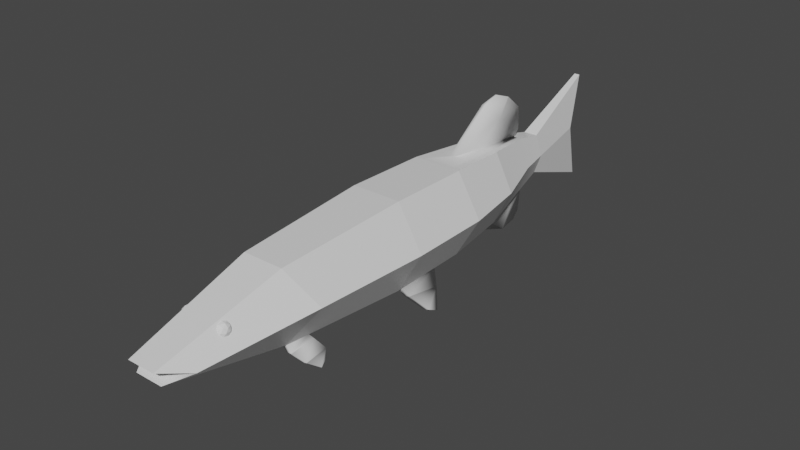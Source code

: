 # Source: pikeFishModel.blend  (saved by Blender 2.93.21; exported with 4.5.12 LTS)
import bpy
from mathutils import Matrix  # noqa: F401  (used for matrix-valued properties, if any)

bpy.ops.wm.read_factory_settings(use_empty=True)
scene = bpy.context.scene
scene.name = 'Scene'

# ---- collections
col_collection = bpy.data.collections.new('Collection'); scene.collection.children.link(col_collection)

# ---- materials (node trees are filled in below, after node groups)
mat_material = bpy.data.materials.new('Material')
mat_material.alpha_threshold = 0.0
mat_material.use_transparent_shadow = False
mat_material.line_color = (0.0, 0.0, 0.0, 1.0)
mat_material_001 = bpy.data.materials.new('Material.001')
mat_material_001.use_transparent_shadow = False
mat_material_002 = bpy.data.materials.new('Material.002')
mat_material_002.use_transparent_shadow = False
mat_material_003 = bpy.data.materials.new('Material.003')
mat_material_003.use_transparent_shadow = False
mat_material_004 = bpy.data.materials.new('Material.004')
mat_material_004.use_transparent_shadow = False
mat_material_005 = bpy.data.materials.new('Material.005')
mat_material_005.use_transparent_shadow = False
mat_material_006 = bpy.data.materials.new('Material.006')
mat_material_006.use_transparent_shadow = False

# ---- material node trees
mat_material.use_nodes = True; mat_material.node_tree.nodes.clear()
_N = mat_material.node_tree.nodes; _L = mat_material.node_tree.links
n0 = _N.new('ShaderNodeOutputMaterial'); n0.name = 'Material Output'; n0.location = (300, 300)
n1 = _N.new('ShaderNodeBsdfPrincipled'); n1.name = 'Principled BSDF'; n1.location = (10, 300)
n1.distribution = 'GGX'
n1.subsurface_method = 'BURLEY'
n1.inputs[2].default_value = 0.4
n1.inputs[3].default_value = 1.45
n1.inputs[27].default_value = (0.0, 0.0, 0.0, 1.0)
n1.inputs[28].default_value = 1.0
_L.new(n1.outputs[0], n0.inputs[0])
n0.is_active_output = True
mat_material_001.use_nodes = True; mat_material_001.node_tree.nodes.clear()
_N = mat_material_001.node_tree.nodes; _L = mat_material_001.node_tree.links
n0 = _N.new('ShaderNodeBsdfPrincipled'); n0.name = 'Principled BSDF'; n0.location = (10, 300)
n0.distribution = 'GGX'
n0.subsurface_method = 'BURLEY'
n0.inputs[3].default_value = 1.45
n0.inputs[27].default_value = (0.0, 0.0, 0.0, 1.0)
n0.inputs[28].default_value = 1.0
n1 = _N.new('ShaderNodeOutputMaterial'); n1.name = 'Material Output'; n1.location = (300, 300)
_L.new(n0.outputs[0], n1.inputs[0])
n1.is_active_output = True
mat_material_002.use_nodes = True; mat_material_002.node_tree.nodes.clear()
_N = mat_material_002.node_tree.nodes; _L = mat_material_002.node_tree.links
n0 = _N.new('ShaderNodeBsdfPrincipled'); n0.name = 'Principled BSDF'; n0.location = (10, 300)
n0.distribution = 'GGX'
n0.subsurface_method = 'BURLEY'
n0.inputs[3].default_value = 1.45
n0.inputs[27].default_value = (0.0, 0.0, 0.0, 1.0)
n0.inputs[28].default_value = 1.0
n1 = _N.new('ShaderNodeOutputMaterial'); n1.name = 'Material Output'; n1.location = (300, 300)
_L.new(n0.outputs[0], n1.inputs[0])
n1.is_active_output = True
mat_material_003.use_nodes = True; mat_material_003.node_tree.nodes.clear()
_N = mat_material_003.node_tree.nodes; _L = mat_material_003.node_tree.links
n0 = _N.new('ShaderNodeBsdfPrincipled'); n0.name = 'Principled BSDF'; n0.location = (10, 300)
n0.distribution = 'GGX'
n0.subsurface_method = 'BURLEY'
n0.inputs[3].default_value = 1.45
n0.inputs[27].default_value = (0.0, 0.0, 0.0, 1.0)
n0.inputs[28].default_value = 1.0
n1 = _N.new('ShaderNodeOutputMaterial'); n1.name = 'Material Output'; n1.location = (300, 300)
_L.new(n0.outputs[0], n1.inputs[0])
n1.is_active_output = True
mat_material_004.use_nodes = True; mat_material_004.node_tree.nodes.clear()
_N = mat_material_004.node_tree.nodes; _L = mat_material_004.node_tree.links
n0 = _N.new('ShaderNodeBsdfPrincipled'); n0.name = 'Principled BSDF'; n0.location = (10, 300)
n0.distribution = 'GGX'
n0.subsurface_method = 'BURLEY'
n0.inputs[3].default_value = 1.45
n0.inputs[27].default_value = (0.0, 0.0, 0.0, 1.0)
n0.inputs[28].default_value = 1.0
n1 = _N.new('ShaderNodeOutputMaterial'); n1.name = 'Material Output'; n1.location = (300, 300)
_L.new(n0.outputs[0], n1.inputs[0])
n1.is_active_output = True
mat_material_005.use_nodes = True; mat_material_005.node_tree.nodes.clear()
_N = mat_material_005.node_tree.nodes; _L = mat_material_005.node_tree.links
n0 = _N.new('ShaderNodeBsdfPrincipled'); n0.name = 'Principled BSDF'; n0.location = (10, 300)
n0.distribution = 'GGX'
n0.subsurface_method = 'BURLEY'
n0.inputs[3].default_value = 1.45
n0.inputs[27].default_value = (0.0, 0.0, 0.0, 1.0)
n0.inputs[28].default_value = 1.0
n1 = _N.new('ShaderNodeOutputMaterial'); n1.name = 'Material Output'; n1.location = (300, 300)
_L.new(n0.outputs[0], n1.inputs[0])
n1.is_active_output = True
mat_material_006.use_nodes = True; mat_material_006.node_tree.nodes.clear()
_N = mat_material_006.node_tree.nodes; _L = mat_material_006.node_tree.links
n0 = _N.new('ShaderNodeBsdfPrincipled'); n0.name = 'Principled BSDF'; n0.location = (10, 300)
n0.distribution = 'GGX'
n0.subsurface_method = 'BURLEY'
n0.inputs[3].default_value = 1.45
n0.inputs[27].default_value = (0.0, 0.0, 0.0, 1.0)
n0.inputs[28].default_value = 1.0
n1 = _N.new('ShaderNodeOutputMaterial'); n1.name = 'Material Output'; n1.location = (300, 300)
_L.new(n0.outputs[0], n1.inputs[0])
n1.is_active_output = True

# ---- world
world_world = bpy.data.worlds.new('World'); scene.world = world_world
world_world.use_nodes = True; world_world.node_tree.nodes.clear()
_N = world_world.node_tree.nodes; _L = world_world.node_tree.links
n0 = _N.new('ShaderNodeOutputWorld'); n0.name = 'World Output'; n0.location = (300, 300)
n1 = _N.new('ShaderNodeBackground'); n1.name = 'Background'; n1.location = (10, 300)
n1.inputs[0].default_value = (0.05088, 0.05088, 0.05088, 1.0)
_L.new(n1.outputs[0], n0.inputs[0])
n0.is_active_output = True
world_world.color = (0.05088, 0.05088, 0.05088)
world_world.use_sun_shadow = False
world_world.sun_shadow_jitter_overblur = 0.0

# ---- meshes
me_cylinder = bpy.data.meshes.new('Cylinder')
me_cylinder.from_pydata([(0.2453, 0.389, 0.433), (-0.3938, 1.066, -1.06e-07), (0.4953, 0.389, 9.394e-09), (-0.1993, 1.066, -0.3815), (0.2453, 0.04788, -0.433), (0.1898, 1.066, -0.3815), (-0.2547, 0.389, 0.433), (0.3844, 1.066, -9.25e-10), (-0.2547, 0.04788, -0.433), (0.1898, 1.066, 0.3815), (-0.5048, 0.389, -1.098e-07), (-0.1993, 1.066, 0.3815), (-0.5186, -0.4773, 0.001867), (-0.2894, -2.831, -0.07305), (-0.4673, -1.675, 0.01367), (-0.2616, -0.4413, -0.4431), (-0.1471, -3.057, -0.1344), (-0.2147, -1.848, -0.3554), (0.2522, -0.4413, -0.4431), (0.1376, -3.057, -0.1344), (0.2053, -1.848, -0.3554), (0.5091, -0.4773, 0.001867), (0.2799, -2.831, -0.07305), (0.4578, -1.675, 0.01367), (0.2522, -0.4773, 0.4469), (0.1376, -3.114, 0.01019), (0.2053, -1.855, 0.3638), (-0.2616, -0.4773, 0.4469), (-0.1471, -3.114, 0.01019), (-0.2147, -1.855, 0.3638), (-0.0336, 2.81, -0.4847), (-0.07683, 1.952, -0.1753), (-0.1489, 1.952, 0.0319), (-0.06247, 2.645, 0.1015), (0.02414, 2.81, -0.4847), (0.06737, 1.952, -0.1753), (0.05301, 2.645, 0.1015), (0.1395, 1.952, 0.0319), (0.02414, 2.8, 0.6561), (0.06737, 1.952, 0.2391), (-0.0336, 2.8, 0.6561), (-0.07683, 1.952, 0.2391), (0.1984, 1.627, 0.02022), (0.09685, 1.627, 0.3122), (-0.1063, 1.627, -0.2717), (0.09685, 1.627, -0.2717), (-0.1063, 1.627, 0.3122), (-0.2079, 1.627, 0.02022), (0.02384, 1.066, 0.3815), (-0.0333, 1.066, 0.3815), (-0.03029, 0.6159, 0.433), (0.02083, 0.6159, 0.433), (-0.02274, 1.066, -0.3815), (0.01328, 1.066, -0.3815), (0.1808, 0.04788, -0.433), (-0.1902, 0.04788, -0.433), (-0.1953, -0.4413, -0.4431), (0.1859, -0.4413, -0.4431), (0.1511, -1.848, -0.3554), (-0.1605, -1.848, -0.3554), (0.1009, -3.057, -0.1344), (-0.1103, -3.057, -0.1344), (0.1859, -0.4773, 0.4469), (-0.1953, -0.4773, 0.4469), (-0.1605, -1.855, 0.3638), (0.1511, -1.855, 0.3638), (-0.1103, -3.114, 0.01019), (0.1009, -3.114, 0.01019), (0.2065, -2.831, -0.07305), (-0.2159, -2.831, -0.07305), (-0.05822, 1.952, -0.1753), (0.04876, 1.952, -0.1753), (0.04876, 1.952, 0.2391), (-0.05822, 1.952, 0.2391), (-0.02615, 2.8, 0.6561), (0.01669, 2.8, 0.6561), (0.01669, 2.81, -0.4847), (-0.02615, 2.81, -0.4847), (0.011, 1.627, 0.3122), (-0.02046, 1.627, 0.3122), (-0.01547, 1.741, -0.2454), (0.006015, 1.741, -0.2454), (-0.04756, 2.645, 0.1015), (0.03811, 2.645, 0.1015), (-0.2234, -1.594, -0.3717), (-0.4768, -1.453, 0.01148), (0.214, -1.594, -0.3717), (0.4673, -1.453, 0.01148), (0.214, -1.599, 0.3792), (-0.2234, -1.599, 0.3792), (0.1575, -1.599, 0.3792), (-0.167, -1.599, 0.3792), (-0.167, -1.594, -0.3717), (0.1575, -1.594, -0.3717), (-0.24, -1.567, -0.4125), (-0.2313, -1.824, -0.4451), (0.2384, -1.564, -0.4109), (0.2297, -1.821, -0.4435), (-0.1771, -1.824, -0.4451), (0.1755, -1.821, -0.4435), (-0.1835, -1.567, -0.4125), (0.1819, -1.564, -0.4109), (-0.3005, -1.479, -0.536), (-0.3022, -1.716, -0.5674), (0.2902, -1.472, -0.5324), (0.2922, -1.71, -0.5638), (-0.251, -1.716, -0.5852), (0.2412, -1.71, -0.5822), (-0.2472, -1.479, -0.5545), (0.2371, -1.472, -0.5515), (-0.3261, -1.51, -0.6096), (-0.3368, -1.578, -0.6671), (0.3166, -1.504, -0.6058), (0.3279, -1.572, -0.6632), (-0.2856, -1.578, -0.6849), (0.2769, -1.572, -0.6815), (-0.2727, -1.51, -0.6281), (0.2634, -1.504, -0.6249), (-0.2547, 0.389, -0.433), (-0.2616, -0.4773, -0.4431), (-0.02263, 0.9313, -0.4055), (0.1859, -0.4773, -0.4431), (0.2522, -0.4773, -0.4431), (0.2453, 0.389, -0.433), (0.01478, 0.9313, -0.4055), (-0.1953, -0.4773, -0.4431), (-0.2981, 0.02529, -0.615), (-0.2898, -0.3576, -0.5543), (-0.2355, 0.02529, -0.6309), (0.2131, -0.3511, -0.5723), (0.2766, -0.3511, -0.5533), (0.2875, 0.03171, -0.6136), (0.2256, 0.03171, -0.6321), (-0.2255, -0.3576, -0.5707), (-0.3512, -0.03788, -0.8237), (-0.3444, -0.153, -0.7689), (-0.2886, -0.03788, -0.8396), (0.2766, -0.1466, -0.7845), (0.3401, -0.1466, -0.7655), (0.3492, -0.03145, -0.8199), (0.2874, -0.03145, -0.8384), (-0.2801, -0.153, -0.7853), (-0.1902, 0.389, 0.433), (0.1808, 0.389, 0.433), (0.07063, 1.627, 0.3122), (-0.08009, 1.627, 0.3122), (-0.1491, 1.066, 0.3815), (0.1396, 1.066, 0.3815), (0.02384, 1.356, 0.6191), (-0.0333, 1.356, 0.6191), (-0.03029, 1.109, 0.7999), (0.02083, 1.109, 0.7999), (0.011, 1.696, 0.3836), (-0.02046, 1.696, 0.3836), (0.001987, 1.505, 0.7735), (-0.01145, 1.505, 0.7735), (-0.01074, 1.297, 0.8529), (0.001279, 1.297, 0.8529), (-0.001031, 1.696, 0.6153), (-0.008427, 1.696, 0.6153), (0.1808, 0.389, -0.433), (-0.1902, 0.389, -0.433), (-0.08009, 1.627, -0.2717), (0.07063, 1.627, -0.2717), (0.1396, 1.066, -0.3815), (-0.1491, 1.066, -0.3815), (-0.02274, 1.496, -0.6779), (0.01328, 1.496, -0.6779), (0.01478, 1.113, -0.5383), (-0.02263, 1.113, -0.5383), (-0.01547, 1.793, -0.365), (0.006015, 1.793, -0.365), (-0.009472, 1.704, -0.6511), (1.423e-05, 1.704, -0.6511), (-0.007558, 1.783, -0.5687), (-0.0019, 1.783, -0.5687)], [], [(6, 11, 1, 10), (123, 5, 7, 2), (2, 7, 9, 0), (142, 146, 11, 6), (43, 42, 37, 39), (12, 10, 118, 119), (160, 164, 5, 123), (10, 1, 3, 118), (85, 84, 17, 14), (14, 17, 16, 13), (58, 93, 101, 99), (58, 20, 19, 60), (86, 87, 23, 20), (20, 23, 22, 19), (87, 88, 26, 23), (23, 26, 25, 22), (60, 19, 22, 68), (91, 89, 29, 64), (64, 29, 28, 66), (66, 28, 13, 69), (89, 85, 14, 29), (29, 14, 13, 28), (15, 8, 126, 127), (63, 142, 6, 27), (21, 2, 0, 24), (122, 123, 2, 21), (27, 6, 10, 12), (162, 44, 31, 70), (42, 45, 35, 37), (144, 43, 39, 72), (47, 46, 41, 32), (83, 75, 38, 36), (31, 32, 33, 30), (70, 31, 30, 77), (37, 35, 34, 36), (39, 37, 36, 38), (72, 39, 38, 75), (32, 41, 40, 33), (44, 47, 32, 31), (3, 1, 47, 44), (1, 11, 46, 47), (147, 9, 43, 144), (7, 5, 45, 42), (165, 3, 44, 162), (9, 7, 42, 43), (76, 83, 36, 34), (30, 33, 82, 77), (77, 82, 83, 76), (5, 164, 163, 45), (52, 80, 170, 166), (11, 146, 145, 46), (48, 78, 152, 148), (41, 73, 74, 40), (73, 72, 75, 74), (35, 71, 76, 34), (71, 70, 77, 76), (33, 40, 74, 82), (82, 74, 75, 83), (46, 145, 73, 41), (145, 144, 72, 73), (45, 163, 71, 35), (163, 162, 70, 71), (24, 0, 143, 62), (62, 143, 142, 63), (18, 57, 129, 130), (125, 161, 160, 121), (25, 67, 68, 22), (67, 66, 69, 68), (26, 65, 67, 25), (65, 64, 66, 67), (88, 90, 65, 26), (90, 91, 64, 65), (16, 61, 69, 13), (61, 60, 68, 69), (17, 59, 61, 16), (59, 58, 60, 61), (86, 20, 97, 96), (92, 93, 58, 59), (118, 3, 165, 161), (53, 124, 168, 167), (0, 9, 147, 143), (49, 50, 150, 149), (125, 121, 93, 92), (119, 125, 92, 84), (62, 63, 91, 90), (24, 62, 90, 88), (27, 12, 85, 89), (63, 27, 89, 91), (21, 24, 88, 87), (122, 21, 87, 86), (121, 122, 86, 93), (12, 119, 84, 85), (100, 98, 106, 108), (94, 100, 108, 102), (20, 58, 99, 97), (84, 92, 100, 94), (59, 17, 95, 98), (93, 86, 96, 101), (92, 59, 98, 100), (17, 84, 94, 95), (104, 105, 113, 112), (105, 107, 115, 113), (98, 95, 103, 106), (95, 94, 102, 103), (101, 96, 104, 109), (99, 101, 109, 107), (97, 99, 107, 105), (96, 97, 105, 104), (117, 112, 113, 115), (110, 116, 114, 111), (102, 108, 116, 110), (108, 106, 114, 116), (106, 103, 111, 114), (103, 102, 110, 111), (109, 104, 112, 117), (107, 109, 117, 115), (100, 94, 95, 98), (8, 15, 119, 118), (55, 8, 118, 161), (57, 18, 122, 121), (18, 4, 123, 122), (4, 54, 160, 123), (15, 56, 125, 119), (56, 55, 161, 125), (54, 57, 121, 160), (132, 131, 139, 140), (128, 133, 141, 136), (57, 54, 132, 129), (56, 15, 127, 133), (4, 18, 130, 131), (8, 55, 128, 126), (55, 56, 133, 128), (54, 4, 131, 132), (137, 140, 139, 138), (135, 134, 136, 141), (130, 129, 137, 138), (127, 126, 134, 135), (129, 132, 140, 137), (133, 127, 135, 141), (131, 130, 138, 139), (126, 128, 136, 134), (51, 50, 142, 143), (79, 78, 144, 145), (49, 79, 145, 146), (78, 48, 147, 144), (48, 51, 143, 147), (50, 49, 146, 142), (152, 153, 159, 158), (148, 152, 158, 154), (78, 79, 153, 152), (51, 48, 148, 151), (79, 49, 149, 153), (50, 51, 151, 150), (155, 154, 158, 159), (157, 154, 155, 156), (151, 148, 154, 157), (153, 149, 155, 159), (150, 151, 157, 156), (149, 150, 156, 155), (120, 124, 160, 161), (81, 80, 162, 163), (53, 81, 163, 164), (80, 52, 165, 162), (52, 120, 161, 165), (124, 53, 164, 160), (166, 170, 174, 172), (169, 166, 167, 168), (80, 81, 171, 170), (120, 52, 166, 169), (81, 53, 167, 171), (124, 120, 169, 168), (173, 172, 174, 175), (170, 171, 175, 174), (167, 166, 172, 173), (171, 167, 173, 175)])
me_cylinder.polygons.foreach_set('use_smooth', [1, 1, 1, 1, 1, 1, 1, 1, 1, 1, 1, 1, 1, 1, 1, 1, 1, 1, 1, 1, 1, 1, 1, 1, 1, 1, 1, 1, 1, 1, 1, 1, 1, 1, 1, 1, 1, 1, 1, 1, 1, 1, 1, 1, 1, 1, 1, 1, 1, 1, 1, 1, 1, 1, 1, 1, 1, 1, 1, 1, 1, 1, 1, 1, 1, 1, 1, 1, 1, 1, 1, 1, 1, 1, 1, 1, 1, 1, 1, 1, 1, 1, 1, 1, 1, 1, 1, 1, 1, 1, 1, 1, 1, 1, 1, 1, 1, 1, 1, 1, 1, 1, 1, 1, 1, 1, 1, 1, 1, 1, 1, 1, 1, 1, 1, 1, 0, 1, 1, 1, 1, 1, 1, 1, 1, 1, 1, 1, 1, 1, 1, 1, 1, 1, 1, 1, 1, 1, 1, 1, 1, 1, 1, 1, 1, 1, 1, 1, 1, 1, 1, 1, 1, 1, 1, 1, 1, 1, 1, 1, 1, 1, 1, 1, 1, 1, 1, 1, 1, 1, 1, 1, 1, 1, 1])
me_cylinder.polygons.foreach_set('material_index', [0, 0, 0, 0, 0, 0, 0, 0, 0, 6, 4, 6, 0, 6, 0, 6, 6, 0, 6, 6, 0, 6, 3, 0, 0, 0, 0, 0, 0, 0, 0, 1, 1, 1, 1, 1, 1, 1, 0, 0, 0, 0, 0, 0, 0, 1, 1, 1, 0, 3, 0, 5, 1, 1, 1, 1, 1, 1, 0, 0, 0, 0, 0, 0, 3, 0, 6, 6, 6, 6, 0, 0, 6, 6, 6, 6, 4, 0, 0, 3, 0, 5, 0, 0, 0, 0, 0, 0, 0, 0, 0, 0, 4, 4, 4, 0, 4, 0, 4, 4, 4, 4, 4, 4, 4, 4, 4, 4, 4, 4, 4, 4, 4, 4, 4, 4, 4, 0, 0, 0, 0, 0, 0, 0, 0, 3, 3, 3, 3, 3, 3, 3, 3, 3, 3, 3, 3, 3, 3, 3, 3, 0, 0, 0, 0, 0, 0, 5, 5, 0, 5, 5, 5, 5, 5, 5, 5, 5, 5, 0, 0, 0, 0, 0, 0, 3, 3, 0, 3, 3, 3, 3, 3, 3, 3])
_k = set([(0, 2), (0, 9), (0, 24), (0, 143), (1, 3), (1, 10), (1, 11), (1, 47), (2, 7), (2, 21), (2, 123), (3, 44), (3, 118), (3, 165), (4, 18), (4, 54), (5, 7), (5, 45), (5, 123), (5, 164), (6, 10), (6, 11), (6, 27), (6, 142), (7, 9), (7, 42), (8, 15), (8, 55), (9, 43), (9, 147), (10, 12), (10, 118), (11, 46), (11, 146), (12, 27), (12, 85), (12, 119), (13, 14), (13, 16), (13, 28), (14, 17), (14, 29), (14, 85), (15, 56), (16, 17), (16, 61), (17, 59), (17, 84), (18, 57), (19, 20), (19, 22), (19, 60), (20, 23), (20, 58), (20, 86), (21, 24), (21, 87), (21, 122), (22, 23), (22, 25), (23, 26), (23, 87), (24, 62), (24, 88), (25, 26), (25, 67), (26, 65), (26, 88), (27, 63), (27, 89), (28, 29), (28, 66), (29, 64), (29, 89), (30, 31), (30, 33), (30, 77), (31, 32), (31, 44), (31, 70), (32, 33), (32, 41), (32, 47), (33, 40), (34, 35), (34, 36), (34, 76), (35, 37), (35, 45), (35, 71), (36, 37), (36, 38), (37, 39), (37, 42), (38, 39), (38, 75), (39, 43), (39, 72), (40, 41), (40, 74), (41, 46), (41, 73), (48, 148), (49, 149), (50, 51), (52, 166), (53, 167), (58, 59), (60, 61), (62, 63), (64, 65), (66, 67), (70, 71), (72, 73), (74, 75), (76, 77), (84, 119), (86, 122), (94, 95), (95, 98), (96, 97), (97, 99), (102, 103), (103, 106), (104, 105), (105, 107), (110, 111), (111, 114), (112, 113), (113, 115), (118, 119), (118, 161), (119, 125), (120, 124), (121, 122), (121, 125), (122, 123), (123, 160), (126, 127), (126, 128), (127, 133), (129, 130), (130, 131), (131, 132), (134, 135), (134, 136), (135, 141), (137, 138), (138, 139), (139, 140), (142, 143), (148, 154), (149, 155), (150, 151), (154, 155), (156, 157), (160, 161), (166, 167), (168, 169), (172, 173)])
me_cylinder.attributes.new('sharp_edge', 'BOOLEAN', 'EDGE').data.foreach_set('value', [ (min(e.vertices), max(e.vertices)) in _k for e in me_cylinder.edges])
_uv = me_cylinder.uv_layers.new(name='UVMap')
_uv.uv.foreach_set('vector', [0.1667, 0.8419, 0.1667, 1.0, -8.941e-08, 1.0, -8.941e-08, 0.8419, 0.6667, 0.8419, 0.6667, 1.0, 0.5, 1.0, 0.5, 0.8419, 0.5, 0.8419, 0.5, 1.0, 0.3333, 1.0, 0.3333, 0.8419, 0.2222, 0.8419, 0.2222, 1.0, 0.1667, 1.0, 0.1667, 0.8419, 0.3333, 1.0, 0.5, 1.0, 0.5, 1.0, 0.3333, 1.0, 0.9987, 0.6713, 1.0, 0.8419, 0.8333, 0.8419, 0.8333, 0.6713, 0.7222, 0.8419, 0.7222, 1.0, 0.6667, 1.0, 0.6667, 0.8419, 1.0, 0.8419, 1.0, 1.0, 0.8333, 1.0, 0.8333, 0.8419, 0.992, 0.6067, 0.8437, 0.5973, 0.8461, 0.5805, 0.9905, 0.5919, 0.9905, 0.5919, 0.8461, 0.5805, 0.8687, 0.5, 0.9646, 0.5, 0.7265, 0.5805, 0.7257, 0.5973, 0.7257, 0.5973, 0.7265, 0.5805, 0.7265, 0.5805, 0.6794, 0.5805, 0.7021, 0.5, 0.734, 0.5, 0.6563, 0.5973, 0.5077, 0.6067, 0.5095, 0.5919, 0.6539, 0.5805, 0.6539, 0.5805, 0.5095, 0.5919, 0.5354, 0.5, 0.6313, 0.5, 0.4923, 0.6067, 0.3437, 0.5973, 0.3461, 0.5805, 0.4905, 0.5919, 0.4905, 0.5919, 0.3461, 0.5805, 0.3687, 0.5, 0.4646, 0.5, 0.734, 0.5, 0.7021, 0.5, 0.5354, 0.5, 0.3687, 0.5, 0.2257, 0.5973, 0.177, 0.5973, 0.1794, 0.5805, 0.2265, 0.5805, 0.2265, 0.5805, 0.1794, 0.5805, 0.2021, 0.5, 0.234, 0.5, 0.234, 0.5, 0.2021, 0.5, 0.03539, 0.5, 0.1785, 0.5, 0.1563, 0.5973, 0.007963, 0.6067, 0.009482, 0.5919, 0.1539, 0.5805, 0.1539, 0.5805, 0.009482, 0.5919, 0.03539, 0.5, 0.1313, 0.5, 0.8333, 0.6713, 0.8333, 0.8419, 0.8333, 0.8419, 0.8333, 0.6713, 0.2222, 0.6713, 0.2222, 0.8419, 0.1667, 0.8419, 0.1667, 0.6713, 0.5, 0.6713, 0.5, 0.8419, 0.3333, 0.8419, 0.3333, 0.6713, 0.6667, 0.6713, 0.6667, 0.8419, 0.5, 0.8419, 0.5, 0.6713, 0.1667, 0.6713, 0.1667, 0.8419, -8.941e-08, 0.8419, 0.001294, 0.6713, 0.7778, 1.0, 0.8333, 1.0, 0.8333, 1.0, 0.7778, 1.0, 0.5, 1.0, 0.6667, 1.0, 0.6667, 1.0, 0.5, 1.0, 0.2778, 1.0, 0.3333, 1.0, 0.3333, 1.0, 0.2778, 1.0, -8.941e-08, 1.0, 0.1667, 1.0, 0.1667, 1.0, -8.941e-08, 1.0, 0.3199, 1.0, 0.318, 1.0, 0.3736, 1.0, 0.4597, 1.0, 0.8333, 1.0, 1.0, 1.0, 0.9597, 1.0, 0.8736, 1.0, 0.7778, 1.0, 0.8333, 1.0, 0.7931, 1.0, 0.7644, 1.0, 0.5, 1.0, 0.6667, 1.0, 0.6264, 1.0, 0.5403, 1.0, 0.3333, 1.0, 0.5, 1.0, 0.4597, 1.0, 0.3736, 1.0, 0.2778, 1.0, 0.3333, 1.0, 0.2931, 1.0, 0.2644, 1.0, -8.941e-08, 1.0, 0.1667, 1.0, 0.1264, 1.0, 0.04026, 1.0, 0.8333, 1.0, 1.0, 1.0, 1.0, 1.0, 0.8333, 1.0, 0.8333, 1.0, 1.0, 1.0, 1.0, 1.0, 0.8333, 1.0, -8.941e-08, 1.0, 0.1667, 1.0, 0.1667, 1.0, -8.941e-08, 1.0, 0.2778, 1.0, 0.3333, 1.0, 0.3333, 1.0, 0.2778, 1.0, 0.5, 1.0, 0.6667, 1.0, 0.6667, 1.0, 0.5, 1.0, 0.7778, 1.0, 0.8333, 1.0, 0.8333, 1.0, 0.7778, 1.0, 0.3333, 1.0, 0.5, 1.0, 0.5, 1.0, 0.3333, 1.0, 0.7356, 1.0, 0.3736, 1.0, 0.5403, 1.0, 0.7069, 1.0, 0.7931, 1.0, 0.04026, 1.0, 0.2069, 1.0, 0.7644, 1.0, 0.7644, 1.0, 0.2069, 1.0, 0.3736, 1.0, 0.7356, 1.0, 0.6667, 1.0, 0.7222, 1.0, 0.7222, 1.0, 0.6667, 1.0, 0.7778, 1.0, 0.7778, 1.0, 0.7778, 1.0, 0.7778, 1.0, 0.1667, 1.0, 0.2222, 1.0, 0.2222, 1.0, 0.1667, 1.0, 0.2778, 1.0, 0.2778, 1.0, 0.2778, 1.0, 0.2778, 1.0, 0.1667, 1.0, 0.2222, 1.0, 0.2356, 1.0, 0.2069, 1.0, 0.2222, 1.0, 0.2778, 1.0, 0.2644, 1.0, 0.2356, 1.0, 0.6667, 1.0, 0.7222, 1.0, 0.7356, 1.0, 0.7069, 1.0, 0.7222, 1.0, 0.7778, 1.0, 0.7644, 1.0, 0.7356, 1.0, 0.04026, 1.0, 0.2069, 1.0, 0.2625, 1.0, 0.1801, 1.0, 0.1801, 1.0, 0.2625, 1.0, 0.318, 1.0, 0.3199, 1.0, 0.1667, 1.0, 0.2222, 1.0, 0.2222, 1.0, 0.1667, 1.0, 0.2222, 1.0, 0.2778, 1.0, 0.2778, 1.0, 0.2222, 1.0, 0.6667, 1.0, 0.7222, 1.0, 0.7222, 1.0, 0.6667, 1.0, 0.7222, 1.0, 0.7778, 1.0, 0.7778, 1.0, 0.7222, 1.0, 0.3333, 0.6713, 0.3333, 0.8419, 0.2778, 0.8419, 0.2778, 0.6713, 0.2778, 0.6713, 0.2778, 0.8419, 0.2222, 0.8419, 0.2222, 0.6713, 0.6667, 0.6713, 0.7222, 0.6713, 0.7222, 0.6713, 0.6667, 0.6713, 0.7778, 0.6713, 0.7778, 0.8419, 0.7222, 0.8419, 0.7222, 0.6713, 0.2979, 0.5, 0.266, 0.5, 0.3215, 0.5, 0.4646, 0.5, 0.266, 0.5, 0.234, 0.5, 0.1785, 0.5, 0.3215, 0.5, 0.3206, 0.5805, 0.2735, 0.5805, 0.266, 0.5, 0.2979, 0.5, 0.2735, 0.5805, 0.2265, 0.5805, 0.234, 0.5, 0.266, 0.5, 0.323, 0.5973, 0.2743, 0.5973, 0.2735, 0.5805, 0.3206, 0.5805, 0.2743, 0.5973, 0.2257, 0.5973, 0.2265, 0.5805, 0.2735, 0.5805, 0.7979, 0.5, 0.766, 0.5, 0.2021, 0.5, 0.03539, 0.5, 0.766, 0.5, 0.734, 0.5, 0.3687, 0.5, 0.2021, 0.5, 0.8206, 0.5805, 0.7735, 0.5805, 0.766, 0.5, 0.7979, 0.5, 0.7735, 0.5805, 0.7265, 0.5805, 0.734, 0.5, 0.766, 0.5, 0.6563, 0.5973, 0.6539, 0.5805, 0.6539, 0.5805, 0.6563, 0.5973, 0.7743, 0.5973, 0.7257, 0.5973, 0.7265, 0.5805, 0.7735, 0.5805, 0.8333, 0.8419, 0.8333, 1.0, 0.7778, 1.0, 0.7778, 0.8419, 0.7222, 1.0, 0.7222, 0.8419, 0.7222, 0.8419, 0.7222, 1.0, 0.3333, 0.8419, 0.3333, 1.0, 0.2778, 1.0, 0.2778, 0.8419, 0.2222, 1.0, 0.2222, 0.8419, 0.2222, 0.8419, 0.2222, 1.0, 0.7778, 0.6713, 0.7222, 0.6713, 0.7257, 0.5973, 0.7743, 0.5973, 0.8333, 0.6713, 0.7778, 0.6713, 0.7743, 0.5973, 0.823, 0.5973, 0.2778, 0.6713, 0.2222, 0.6713, 0.2257, 0.5973, 0.2743, 0.5973, 0.3333, 0.6713, 0.2778, 0.6713, 0.2743, 0.5973, 0.323, 0.5973, 0.1667, 0.6713, 0.001294, 0.6713, 0.007963, 0.6067, 0.1563, 0.5973, 0.2222, 0.6713, 0.1667, 0.6713, 0.177, 0.5973, 0.2257, 0.5973, 0.5, 0.6713, 0.3333, 0.6713, 0.3437, 0.5973, 0.4923, 0.6067, 0.6667, 0.6713, 0.5, 0.6713, 0.5077, 0.6067, 0.6563, 0.5973, 0.7222, 0.6713, 0.6667, 0.6713, 0.677, 0.5973, 0.7257, 0.5973, 0.9987, 0.6713, 0.8333, 0.6713, 0.8437, 0.5973, 0.992, 0.6067, 0.7743, 0.5973, 0.7735, 0.5805, 0.7735, 0.5805, 0.7743, 0.5973, 0.823, 0.5973, 0.7743, 0.5973, 0.7743, 0.5973, 0.823, 0.5973, 0.6794, 0.5805, 0.7265, 0.5805, 0.7265, 0.5805, 0.6794, 0.5805, 0.823, 0.5973, 0.7743, 0.5973, 0.7743, 0.5973, 0.823, 0.5973, 0.7735, 0.5805, 0.8206, 0.5805, 0.8206, 0.5805, 0.7735, 0.5805, 0.7257, 0.5973, 0.677, 0.5973, 0.677, 0.5973, 0.7257, 0.5973, 0.7743, 0.5973, 0.7735, 0.5805, 0.7735, 0.5805, 0.7743, 0.5973, 0.8461, 0.5805, 0.8437, 0.5973, 0.8437, 0.5973, 0.8461, 0.5805, 0.6563, 0.5973, 0.6539, 0.5805, 0.6539, 0.5805, 0.6563, 0.5973, 0.6794, 0.5805, 0.7265, 0.5805, 0.7265, 0.5805, 0.6794, 0.5805, 0.7735, 0.5805, 0.8206, 0.5805, 0.8206, 0.5805, 0.7735, 0.5805, 0.8461, 0.5805, 0.8437, 0.5973, 0.8437, 0.5973, 0.8461, 0.5805, 0.7257, 0.5973, 0.677, 0.5973, 0.677, 0.5973, 0.7257, 0.5973, 0.7265, 0.5805, 0.7257, 0.5973, 0.7257, 0.5973, 0.7265, 0.5805, 0.6794, 0.5805, 0.7265, 0.5805, 0.7265, 0.5805, 0.6794, 0.5805, 0.6563, 0.5973, 0.6539, 0.5805, 0.6539, 0.5805, 0.6563, 0.5973, 0.7257, 0.5973, 0.677, 0.5973, 0.6794, 0.5805, 0.7265, 0.5805, 0.823, 0.5973, 0.7743, 0.5973, 0.7735, 0.5805, 0.8206, 0.5805, 0.823, 0.5973, 0.7743, 0.5973, 0.7743, 0.5973, 0.823, 0.5973, 0.7743, 0.5973, 0.7735, 0.5805, 0.7735, 0.5805, 0.7743, 0.5973, 0.7735, 0.5805, 0.8206, 0.5805, 0.8206, 0.5805, 0.7735, 0.5805, 0.8461, 0.5805, 0.8437, 0.5973, 0.8437, 0.5973, 0.8461, 0.5805, 0.7257, 0.5973, 0.677, 0.5973, 0.677, 0.5973, 0.7257, 0.5973, 0.7265, 0.5805, 0.7257, 0.5973, 0.7257, 0.5973, 0.7265, 0.5805, 0.0, 0.0, 0.0, 0.0, 0.0, 0.0, 0.0, 0.0, 0.8333, 0.8419, 0.8333, 0.6713, 0.8333, 0.6713, 0.8333, 0.8419, 0.7778, 0.8419, 0.8333, 0.8419, 0.8333, 0.8419, 0.7778, 0.8419, 0.7222, 0.6713, 0.6667, 0.6713, 0.6667, 0.6713, 0.7222, 0.6713, 0.6667, 0.6713, 0.6667, 0.8419, 0.6667, 0.8419, 0.6667, 0.6713, 0.6667, 0.8419, 0.7222, 0.8419, 0.7222, 0.8419, 0.6667, 0.8419, 0.8333, 0.6713, 0.7778, 0.6713, 0.7778, 0.6713, 0.8333, 0.6713, 0.7778, 0.6713, 0.7778, 0.8419, 0.7778, 0.8419, 0.7778, 0.6713, 0.7222, 0.8419, 0.7222, 0.6713, 0.7222, 0.6713, 0.7222, 0.8419, 0.7222, 0.8419, 0.6667, 0.8419, 0.6667, 0.8419, 0.7222, 0.8419, 0.7778, 0.8419, 0.7778, 0.6713, 0.7778, 0.6713, 0.7778, 0.8419, 0.7222, 0.6713, 0.7222, 0.8419, 0.7222, 0.8419, 0.7222, 0.6713, 0.7778, 0.6713, 0.8333, 0.6713, 0.8333, 0.6713, 0.7778, 0.6713, 0.6667, 0.8419, 0.6667, 0.6713, 0.6667, 0.6713, 0.6667, 0.8419, 0.8333, 0.8419, 0.7778, 0.8419, 0.7778, 0.8419, 0.8333, 0.8419, 0.7778, 0.8419, 0.7778, 0.6713, 0.7778, 0.6713, 0.7778, 0.8419, 0.7222, 0.8419, 0.6667, 0.8419, 0.6667, 0.8419, 0.7222, 0.8419, 0.7222, 0.6713, 0.7222, 0.8419, 0.6667, 0.8419, 0.6667, 0.6713, 0.8333, 0.6713, 0.8333, 0.8419, 0.7778, 0.8419, 0.7778, 0.6713, 0.6667, 0.6713, 0.7222, 0.6713, 0.7222, 0.6713, 0.6667, 0.6713, 0.8333, 0.6713, 0.8333, 0.8419, 0.8333, 0.8419, 0.8333, 0.6713, 0.7222, 0.6713, 0.7222, 0.8419, 0.7222, 0.8419, 0.7222, 0.6713, 0.7778, 0.6713, 0.8333, 0.6713, 0.8333, 0.6713, 0.7778, 0.6713, 0.6667, 0.8419, 0.6667, 0.6713, 0.6667, 0.6713, 0.6667, 0.8419, 0.8333, 0.8419, 0.7778, 0.8419, 0.7778, 0.8419, 0.8333, 0.8419, 0.2778, 0.8419, 0.2222, 0.8419, 0.2222, 0.8419, 0.2778, 0.8419, 0.2222, 1.0, 0.2778, 1.0, 0.2778, 1.0, 0.2222, 1.0, 0.2222, 1.0, 0.2222, 1.0, 0.2222, 1.0, 0.2222, 1.0, 0.2778, 1.0, 0.2778, 1.0, 0.2778, 1.0, 0.2778, 1.0, 0.2778, 1.0, 0.2778, 0.8419, 0.2778, 0.8419, 0.2778, 1.0, 0.2222, 0.8419, 0.2222, 1.0, 0.2222, 1.0, 0.2222, 0.8419, 0.2778, 1.0, 0.2222, 1.0, 0.2222, 1.0, 0.2778, 1.0, 0.2778, 1.0, 0.2778, 1.0, 0.2778, 1.0, 0.2778, 1.0, 0.2778, 1.0, 0.2222, 1.0, 0.2222, 1.0, 0.2778, 1.0, 0.2778, 0.8419, 0.2778, 1.0, 0.2778, 1.0, 0.2778, 0.8419, 0.2222, 1.0, 0.2222, 1.0, 0.2222, 1.0, 0.2222, 1.0, 0.2222, 0.8419, 0.2778, 0.8419, 0.2778, 0.8419, 0.2222, 0.8419, 0.2222, 1.0, 0.2778, 1.0, 0.2778, 1.0, 0.2222, 1.0, 0.2778, 0.8419, 0.2778, 1.0, 0.2222, 1.0, 0.2222, 0.8419, 0.2778, 0.8419, 0.2778, 1.0, 0.2778, 1.0, 0.2778, 0.8419, 0.2222, 1.0, 0.2222, 1.0, 0.2222, 1.0, 0.2222, 1.0, 0.2222, 0.8419, 0.2778, 0.8419, 0.2778, 0.8419, 0.2222, 0.8419, 0.2222, 1.0, 0.2222, 0.8419, 0.2222, 0.8419, 0.2222, 1.0, 0.7778, 0.8419, 0.7222, 0.8419, 0.7222, 0.8419, 0.7778, 0.8419, 0.7222, 1.0, 0.7778, 1.0, 0.7778, 1.0, 0.7222, 1.0, 0.7222, 1.0, 0.7222, 1.0, 0.7222, 1.0, 0.7222, 1.0, 0.7778, 1.0, 0.7778, 1.0, 0.7778, 1.0, 0.7778, 1.0, 0.7778, 1.0, 0.7778, 0.8419, 0.7778, 0.8419, 0.7778, 1.0, 0.7222, 0.8419, 0.7222, 1.0, 0.7222, 1.0, 0.7222, 0.8419, 0.7778, 1.0, 0.7778, 1.0, 0.7778, 1.0, 0.7778, 1.0, 0.7778, 0.8419, 0.7778, 1.0, 0.7222, 1.0, 0.7222, 0.8419, 0.7778, 1.0, 0.7222, 1.0, 0.7222, 1.0, 0.7778, 1.0, 0.7778, 0.8419, 0.7778, 1.0, 0.7778, 1.0, 0.7778, 0.8419, 0.7222, 1.0, 0.7222, 1.0, 0.7222, 1.0, 0.7222, 1.0, 0.7222, 0.8419, 0.7778, 0.8419, 0.7778, 0.8419, 0.7222, 0.8419, 0.7222, 1.0, 0.7778, 1.0, 0.7778, 1.0, 0.7222, 1.0, 0.7778, 1.0, 0.7222, 1.0, 0.7222, 1.0, 0.7778, 1.0, 0.7222, 1.0, 0.7778, 1.0, 0.7778, 1.0, 0.7222, 1.0, 0.7222, 1.0, 0.7222, 1.0, 0.7222, 1.0, 0.7222, 1.0])
me_cylinder.materials.append(mat_material)
me_cylinder.materials.append(mat_material_001)
me_cylinder.materials.append(mat_material_002)
me_cylinder.materials.append(mat_material_003)
me_cylinder.materials.append(mat_material_004)
me_cylinder.materials.append(mat_material_005)
me_cylinder.materials.append(mat_material_006)
me_cylinder.use_remesh_fix_poles = True
me_cylinder.use_remesh_preserve_attributes = False
me_cylinder.update()
me_cylinder.normals_split_custom_set([tuple(v) for v in zip(*[iter([-0.8709, 0.1251, 0.4753, -0.8709, 0.1251, 0.4753, -0.8709, 0.1251, 0.4753, -0.8709, 0.1251, 0.4753, 0.8709, 0.1251, -0.4753, 0.8709, 0.1251, -0.4753, 0.8709, 0.1251, -0.4753, 0.8709, 0.1251, -0.4753, 0.8709, 0.1251, 0.4753, 0.8709, 0.1251, 0.4753, 0.8709, 0.1251, 0.4753, 0.8709, 0.1251, 0.4753, -0.01364, 0.05595, 0.9983, -0.01996, 0.1038, 0.9944, 7.652e-07, 0.07587, 0.9971, 7.652e-07, 0.07587, 0.9971, 0.9106, 0.2014, 0.3609, 0.9108, 0.2011, 0.3607, 0.9326, 0.1578, 0.3245, 0.9326, 0.1578, 0.3245, -0.866, 0.01272, -0.5, -0.866, 0.01272, -0.5, -0.866, 0.01272, -0.5, -0.866, 0.01272, -0.5, 0.006486, 0.06729, -0.9977, 0.01764, 0.1401, -0.99, 7.652e-07, 0.07587, -0.9971, 7.652e-07, 0.07587, -0.9971, -0.8709, 0.1251, -0.4753, -0.8709, 0.1251, -0.4753, -0.8709, 0.1251, -0.4753, -0.8709, 0.1251, -0.4753, -0.848, -0.05287, -0.5273, -0.8452, -0.05293, -0.5318, -0.8387, -0.05308, -0.542, -0.8387, -0.05308, -0.542, -0.7831, -0.116, -0.611, -0.7831, -0.116, -0.611, -0.7831, -0.116, -0.611, -0.7831, -0.116, -0.611, -0.3843, -0.4435, -0.8097, -0.3952, 0.1264, -0.9099, -0.7188, 0.6688, 0.1901, -0.5851, -0.6089, -0.5357, 3.187e-07, -0.1798, -0.9837, 5.332e-07, -0.1798, -0.9837, 5.332e-07, -0.1798, -0.9837, 3.073e-07, -0.1798, -0.9837, 0.8452, -0.05293, -0.5318, 0.848, -0.05287, -0.5273, 0.8387, -0.05308, -0.542, 0.8387, -0.05308, -0.542, 0.7831, -0.116, -0.611, 0.7831, -0.116, -0.611, 0.7831, -0.116, -0.611, 0.7831, -0.116, -0.611, 0.8409, -0.04698, 0.5392, 0.8361, -0.04701, 0.5465, 0.8264, -0.04704, 0.5611, 0.8264, -0.04704, 0.5611, 0.8161, -0.1829, 0.5482, 0.8161, -0.1829, 0.5482, 0.8161, -0.1829, 0.5482, 0.8161, -0.1829, 0.5482, -6.316e-08, -0.2619, 0.9651, -2.885e-07, -0.2619, 0.9651, -3.917e-07, -0.9891, -0.1473, -1.372e-07, -0.9999, 0.01037, -2.208e-07, -0.06019, 0.9982, -4.779e-07, -0.06019, 0.9982, -5.26e-07, -0.06019, 0.9982, -2.588e-07, -0.06019, 0.9982, -2.126e-08, -0.2703, 0.9628, 0.0, -0.2703, 0.9628, 0.0, -0.2703, 0.9628, -2.232e-08, -0.2703, 0.9628, 1.217e-07, -0.2818, -0.9595, 1.144e-07, -0.2818, -0.9595, 2.172e-07, -0.9891, -0.1473, 2.637e-07, -0.9999, 0.01037, -0.8361, -0.04701, 0.5465, -0.8409, -0.04698, 0.5392, -0.8264, -0.04704, 0.5611, -0.8264, -0.04704, 0.5611, -0.8161, -0.1829, 0.5482, -0.8161, -0.1829, 0.5482, -0.8161, -0.1829, 0.5482, -0.8161, -0.1829, 0.5482, -0.5436, -0.7425, -0.3914, -0.6143, 0.7869, 0.05851, -0.6856, 0.7232, 0.08376, -0.8784, -0.4636, -0.1164, -2.639e-07, 0.01596, 0.9999, -2.619e-07, 0.01596, 0.9999, -5.258e-07, 0.01596, 0.9999, -5.258e-07, 0.01596, 0.9999, 0.8659, 0.01488, 0.4999, 0.8659, 0.01488, 0.4999, 0.8659, 0.01488, 0.4999, 0.8659, 0.01488, 0.4999, 0.866, 0.01272, -0.5, 0.866, 0.01272, -0.5, 0.866, 0.01272, -0.5, 0.866, 0.01272, -0.5, -0.8659, 0.01488, 0.4999, -0.8659, 0.01488, 0.4999, -0.8659, 0.01488, 0.4999, -0.8659, 0.01488, 0.4999, 0.008919, 0.2337, -0.9723, 0.0, 0.2351, -0.972, 0.0, 0.2849, -0.9586, 8.892e-08, 0.2849, -0.9586, 0.9067, 0.224, -0.3573, 0.9046, 0.2278, -0.3602, 0.929, 0.1805, -0.3232, 0.929, 0.1805, -0.3232, -2.606e-07, 0.1713, 0.9852, -4.613e-07, 0.1675, 0.9859, -9.995e-07, 0.2197, 0.9756, -4.789e-07, 0.2197, 0.9756, -0.9108, 0.2011, 0.3607, -0.9106, 0.2014, 0.3609, -0.9326, 0.1578, 0.3245, -0.9326, 0.1578, 0.3245, 2.552e-08, 1.0, 0.0005095, 5.153e-08, 0.9631, -0.2693, 0.0, 0.9631, -0.2693, 0.0, 1.0, 0.0007593, -0.9915, 0.06548, -0.1126, -0.9915, 0.06548, -0.1126, -0.9915, 0.06548, -0.1126, -0.9915, 0.06548, -0.1126, 1.282e-06, -0.3391, -0.9407, 2.507e-06, -0.3391, -0.9407, 2.507e-06, -0.3391, -0.9407, 1.226e-06, -0.3391, -0.9407, 0.9915, 0.06548, -0.1126, 0.9915, 0.06548, -0.1126, 0.9915, 0.06548, -0.1126, 0.9915, 0.06548, -0.1126, 0.9915, 0.0448, 0.1223, 0.9915, 0.0448, 0.1223, 0.9915, 0.0448, 0.1223, 0.9915, 0.0448, 0.1223, -1.235e-06, -0.441, 0.8975, -2.419e-06, -0.441, 0.8975, -2.419e-06, -0.441, 0.8975, -1.183e-06, -0.441, 0.8975, -0.9915, 0.0448, 0.1223, -0.9915, 0.0448, 0.1223, -0.9915, 0.0448, 0.1223, -0.9915, 0.0448, 0.1223, -0.9046, 0.2278, -0.3602, -0.9067, 0.224, -0.3573, -0.929, 0.1805, -0.3232, -0.929, 0.1805, -0.3232, -0.8829, 0.2643, -0.3882, -0.8829, 0.2643, -0.3882, -0.9067, 0.224, -0.3573, -0.9046, 0.2278, -0.3602, -0.8891, 0.238, 0.3909, -0.8891, 0.238, 0.3909, -0.9106, 0.2014, 0.3609, -0.9108, 0.2011, 0.3607, 0.01996, 0.1038, 0.9944, 0.0, 0.1226, 0.9925, -4.613e-07, 0.1675, 0.9859, -2.606e-07, 0.1713, 0.9852, 0.8829, 0.2643, -0.3882, 0.8829, 0.2643, -0.3882, 0.9046, 0.2278, -0.3602, 0.9067, 0.224, -0.3573, -0.01741, 0.14, -0.99, 0.0, 0.1919, -0.9814, 0.0, 0.2351, -0.972, 0.008919, 0.2337, -0.9723, 0.8891, 0.238, 0.3909, 0.8891, 0.238, 0.3909, 0.9108, 0.2011, 0.3607, 0.9106, 0.2014, 0.3609, 0.0, 0.9628, 0.2703, 2.552e-08, 1.0, 0.0005095, 0.0, 1.0, 0.0007593, 0.0, 0.9628, 0.2703, -5.474e-07, 0.9628, 0.2703, -2.845e-07, 1.0, 0.0007596, -1.198e-07, 1.0, 0.0005095, -2.676e-07, 0.9628, 0.2703, -2.676e-07, 0.9628, 0.2703, -1.198e-07, 1.0, 0.0005095, 2.552e-08, 1.0, 0.0005095, 0.0, 0.9628, 0.2703, 0.0, 0.1919, -0.9814, 0.01764, 0.1401, -0.99, -0.008919, 0.2337, -0.9723, 4.537e-07, 0.2351, -0.972, -0.7212, 0.1026, -0.6851, -0.5883, 0.3579, 0.7251, -0.655, 0.7438, 0.1333, -0.8447, 0.08978, -0.5277, 0.0, 0.1226, 0.9925, -0.01996, 0.1038, 0.9944, -5.213e-07, 0.1713, 0.9852, -9.225e-07, 0.1675, 0.9859, 0.7187, 0.07579, 0.6912, 0.5848, 0.362, -0.726, 0.6271, 0.7266, -0.2809, 0.999, 0.04343, 0.012, -2.419e-06, -0.441, 0.8975, -1.236e-06, -0.441, 0.8975, -1.183e-06, -0.441, 0.8975, -2.419e-06, -0.441, 0.8975, -1.236e-06, -0.441, 0.8975, -1.235e-06, -0.441, 0.8975, -1.183e-06, -0.441, 0.8975, -1.183e-06, -0.441, 0.8975, 2.507e-06, -0.3391, -0.9407, 1.282e-06, -0.3391, -0.9407, 1.226e-06, -0.3391, -0.9407, 2.507e-06, -0.3391, -0.9407, 1.282e-06, -0.3391, -0.9407, 1.282e-06, -0.3391, -0.9407, 1.226e-06, -0.3391, -0.9407, 1.226e-06, -0.3391, -0.9407, -2.845e-07, 1.0, 0.0007596, 0.0, 0.9631, -0.2693, 5.153e-08, 0.9631, -0.2693, -1.198e-07, 1.0, 0.0005095, -1.198e-07, 1.0, 0.0005095, 5.153e-08, 0.9631, -0.2693, 5.153e-08, 0.9631, -0.2693, 2.552e-08, 1.0, 0.0005095, -9.225e-07, 0.1675, 0.9859, -5.213e-07, 0.1713, 0.9852, -9.577e-07, 0.2197, 0.9756, -1.999e-06, 0.2197, 0.9756, -5.213e-07, 0.1713, 0.9852, -2.606e-07, 0.1713, 0.9852, -4.789e-07, 0.2197, 0.9756, -9.577e-07, 0.2197, 0.9756, 4.537e-07, 0.2351, -0.972, -0.008919, 0.2337, -0.9723, 5.598e-07, 0.2849, -0.9586, 9.821e-07, 0.2849, -0.9586, -0.008919, 0.2337, -0.9723, 0.008919, 0.2337, -0.9723, 8.892e-08, 0.2849, -0.9586, 5.598e-07, 0.2849, -0.9586, -1.052e-06, 0.01596, 0.9999, -1.052e-06, 0.01596, 0.9999, -5.238e-07, 0.01596, 0.9999, -5.277e-07, 0.01596, 0.9999, -5.277e-07, 0.01596, 0.9999, -5.238e-07, 0.01596, 0.9999, -2.619e-07, 0.01596, 0.9999, -2.639e-07, 0.01596, 0.9999, 0.5439, -0.7242, -0.424, 0.7611, -0.4455, -0.4715, -0.5743, -0.5535, -0.6032, 0.8779, -0.4559, -0.1466, -0.00372, 0.005824, -1.0, -0.003706, 0.005846, -1.0, 0.003707, 0.005846, -1.0, 0.003721, 0.005824, -1.0, 5.722e-08, -0.2818, -0.9595, 9.938e-08, -0.2818, -0.9595, -1.372e-07, -0.9999, 0.01037, -3.917e-07, -0.9891, -0.1473, 9.938e-08, -0.2818, -0.9595, 1.217e-07, -0.2818, -0.9595, 2.637e-07, -0.9999, 0.01037, -1.372e-07, -0.9999, 0.01037, 2.506e-07, -0.2703, 0.9628, 1.071e-07, -0.2703, 0.9628, 9.99e-08, -0.2703, 0.9628, 2.506e-07, -0.2703, 0.9628, 1.071e-07, -0.2703, 0.9628, -2.126e-08, -0.2703, 0.9628, -2.232e-08, -0.2703, 0.9628, 9.99e-08, -0.2703, 0.9628, 1.528e-07, -0.06019, 0.9982, 9.44e-08, -0.06019, 0.9982, 4.644e-08, -0.06019, 0.9982, 9.439e-08, -0.06019, 0.9982, 9.44e-08, -0.06019, 0.9982, -2.208e-07, -0.06019, 0.9982, -2.588e-07, -0.06019, 0.9982, 4.644e-08, -0.06019, 0.9982, 0.0, -0.2619, 0.9651, 4.22e-08, -0.2619, 0.9651, 2.637e-07, -0.9999, 0.01037, 2.172e-07, -0.9891, -0.1473, 4.22e-08, -0.2619, 0.9651, -6.316e-08, -0.2619, 0.9651, -1.372e-07, -0.9999, 0.01037, 2.637e-07, -0.9999, 0.01037, 1.066e-06, -0.1798, -0.9837, 5.923e-07, -0.1798, -0.9837, 5.67e-07, -0.1798, -0.9837, 1.066e-06, -0.1798, -0.9837, 5.923e-07, -0.1798, -0.9837, 3.187e-07, -0.1798, -0.9837, 3.073e-07, -0.1798, -0.9837, 5.67e-07, -0.1798, -0.9837, 0.8157, 0.5592, 0.1481, 0.5331, -0.844, -0.05955, 0.7733, -0.6263, 0.09835, 0.6003, 0.4984, 0.6255, 0.4202, 0.1607, -0.8931, -0.3952, 0.1264, -0.9099, -0.3843, -0.4435, -0.8097, 0.4144, -0.4831, -0.7713, 0.0, 0.07587, -0.9971, 0.0, 0.07587, -0.9971, -0.01741, 0.14, -0.99, -0.006494, 0.06732, -0.9977, 0.7255, 0.1078, -0.6797, 0.1735, -0.09107, -0.9806, 0.6823, -0.3432, -0.6455, 0.1594, -0.3378, -0.9276, 7.652e-07, 0.07587, 0.9971, 7.652e-07, 0.07587, 0.9971, 0.01996, 0.1038, 0.9944, 0.01364, 0.05595, 0.9983, -0.7187, 0.07579, 0.6912, -0.1562, -0.1168, 0.9808, -0.6697, -0.3134, 0.6733, -0.9975, 0.02815, 0.06533, 6.998e-07, -0.0639, -0.998, 3.66e-07, -0.0639, -0.998, -0.3952, 0.1264, -0.9099, 0.4202, 0.1607, -0.8931, 1.302e-06, -0.0639, -0.998, 6.998e-07, -0.0639, -0.998, 0.4202, 0.1607, -0.8931, -0.8352, 0.5495, -0.02317, 1.43e-07, -0.06019, 0.9982, -1.825e-07, -0.06019, 0.9982, -2.208e-07, -0.06019, 0.9982, 9.44e-08, -0.06019, 0.9982, 2.087e-07, -0.06019, 0.9982, 1.43e-07, -0.06019, 0.9982, 9.44e-08, -0.06019, 0.9982, 1.528e-07, -0.06019, 0.9982, -0.8497, -0.04693, 0.5251, -0.8497, -0.04693, 0.5251, -0.8409, -0.04698, 0.5392, -0.8361, -0.04701, 0.5465, -1.825e-07, -0.06019, 0.9982, -4.319e-07, -0.06019, 0.9982, -4.779e-07, -0.06019, 0.9982, -2.208e-07, -0.06019, 0.9982, 0.8497, -0.04693, 0.5251, 0.8497, -0.04693, 0.5251, 0.8361, -0.04701, 0.5465, 0.8409, -0.04698, 0.5392, 0.8541, -0.05272, -0.5174, 0.8541, -0.05272, -0.5174, 0.848, -0.05287, -0.5273, 0.8452, -0.05293, -0.5318, 3.66e-07, -0.0639, -0.998, 6.453e-07, -0.0639, -0.998, 0.8157, 0.5592, 0.1481, -0.3952, 0.1264, -0.9099, -0.8541, -0.05272, -0.5174, -0.8541, -0.05272, -0.5174, -0.8452, -0.05293, -0.5318, -0.848, -0.05287, -0.5273, 0.8574, 0.5089, -0.07688, 0.517, -0.5221, -0.6783, 0.4601, -0.4908, -0.7399, 0.5605, 0.8163, -0.1394, -0.5669, 0.5145, 0.6434, 0.8574, 0.5089, -0.07688, 0.5605, 0.8163, -0.1394, -0.6023, 0.7437, 0.2901, 0.5331, -0.844, -0.05955, -0.3843, -0.4435, -0.8097, -0.5851, -0.6089, -0.5357, 0.7733, -0.6263, 0.09835, -0.8352, 0.5495, -0.02317, 0.4202, 0.1607, -0.8931, 0.5227, 0.7702, 0.3655, -0.6266, 0.5662, 0.5355, 0.4144, -0.4831, -0.7713, -0.5689, -0.8185, -0.07997, -0.7618, -0.6477, 0.01427, 0.6698, -0.6574, -0.3453, -0.3952, 0.1264, -0.9099, 0.8157, 0.5592, 0.1481, 0.6003, 0.4984, 0.6255, -0.7188, 0.6688, 0.1901, 0.4202, 0.1607, -0.8931, 0.4144, -0.4831, -0.7713, 0.6698, -0.6574, -0.3453, 0.5227, 0.7702, 0.3655, -0.5689, -0.8185, -0.07997, -0.8352, 0.5495, -0.02317, -0.6266, 0.5662, 0.5355, -0.7618, -0.6477, 0.01427, 0.5933, 0.7497, 0.2929, 0.6494, -0.5541, -0.5209, 0.8676, -0.4271, -0.2546, 0.7894, 0.5802, -0.2007, 0.6494, -0.5541, -0.5209, -0.475, -0.4846, -0.7346, -0.2985, 0.02827, -0.954, 0.8676, -0.4271, -0.2546, 0.517, -0.5221, -0.6783, -0.525, -0.7756, -0.3503, -0.8475, -0.5303, 0.02236, 0.4601, -0.4908, -0.7399, -0.525, -0.7756, -0.3503, -0.5669, 0.5145, 0.6434, -0.6023, 0.7437, 0.2901, -0.8475, -0.5303, 0.02236, -0.7188, 0.6688, 0.1901, 0.6003, 0.4984, 0.6255, 0.5933, 0.7497, 0.2929, -0.5696, 0.8123, -0.1255, -0.5851, -0.6089, -0.5357, -0.7188, 0.6688, 0.1901, -0.5696, 0.8123, -0.1255, -0.475, -0.4846, -0.7346, 0.5329, -0.7515, -0.3889, -0.5851, -0.6089, -0.5357, -0.475, -0.4846, -0.7346, 0.8564, -0.5152, -0.03396, 0.6003, 0.4984, 0.6255, 0.5329, -0.7515, -0.3889, 0.8564, -0.5152, -0.03396, 0.5933, 0.7497, 0.2929, -0.4584, 0.6323, -0.6245, 0.7894, 0.5802, -0.2007, 0.2574, 0.649, -0.716, -0.2985, 0.02827, -0.954, -0.7871, 0.5802, -0.2092, 0.4651, 0.6323, -0.6195, 0.3088, 0.02827, -0.9507, -0.2496, 0.649, -0.7187, -0.6023, 0.7437, 0.2901, 0.5605, 0.8163, -0.1394, 0.4651, 0.6323, -0.6195, -0.7871, 0.5802, -0.2092, 0.5605, 0.8163, -0.1394, 0.4601, -0.4908, -0.7399, 0.3088, 0.02827, -0.9507, 0.4651, 0.6323, -0.6195, 0.4601, -0.4908, -0.7399, -0.6437, -0.5541, -0.5279, -0.8648, -0.4271, -0.264, 0.3088, 0.02827, -0.9507, -0.6437, -0.5541, -0.5279, -0.6023, 0.7437, 0.2901, -0.7871, 0.5802, -0.2092, -0.8648, -0.4271, -0.264, -0.5696, 0.8123, -0.1255, 0.5933, 0.7497, 0.2929, 0.7894, 0.5802, -0.2007, -0.4584, 0.6323, -0.6245, -0.475, -0.4846, -0.7346, -0.5696, 0.8123, -0.1255, -0.4584, 0.6323, -0.6245, -0.2985, 0.02827, -0.954, -1.562e-06, -0.1261, 0.992, -1.562e-06, -0.1261, 0.992, -1.562e-06, -0.1261, 0.992, -1.562e-06, -0.1261, 0.992, 0.6112, 1.25e-07, -0.7914, 0.6112, 4.015e-07, -0.7914, 0.007375, 8.248e-07, -1.0, 0.007375, 8.803e-08, -1.0, -0.6888, 0.6528, -0.3152, 0.6112, 1.25e-07, -0.7914, 0.007375, 8.803e-08, -1.0, -0.003706, 0.005846, -1.0, 0.7611, -0.4455, -0.4715, -0.6112, 4.015e-07, -0.7915, -0.007373, 8.248e-07, -1.0, 0.003721, 0.005824, -1.0, -0.6112, 4.015e-07, -0.7915, -0.6112, 1.25e-07, -0.7915, -0.007373, 8.803e-08, -1.0, -0.007373, 8.248e-07, -1.0, -0.6112, 1.25e-07, -0.7915, 0.6817, 0.6702, -0.2936, 0.003707, 0.005846, -1.0, -0.007373, 8.803e-08, -1.0, 0.6112, 4.015e-07, -0.7914, -0.7553, -0.4589, -0.4679, -0.00372, 0.005824, -1.0, 0.007375, 8.248e-07, -1.0, -0.7553, -0.4589, -0.4679, -0.6888, 0.6528, -0.3152, -0.003706, 0.005846, -1.0, -0.00372, 0.005824, -1.0, 0.6817, 0.6702, -0.2936, 0.7611, -0.4455, -0.4715, 0.003721, 0.005824, -1.0, 0.003707, 0.005846, -1.0, -0.6395, 0.7049, -0.3069, 0.6964, 0.7176, 0.001488, 0.6895, 0.7242, -0.002735, -0.3368, 0.3334, -0.8806, 0.6426, 0.7015, -0.3082, 0.5736, -0.5643, -0.5937, 0.4864, -0.4533, -0.7469, 0.373, 0.3334, -0.8659, 0.7611, -0.4455, -0.4715, 0.6817, 0.6702, -0.2936, -0.6395, 0.7049, -0.3069, -0.5743, -0.5535, -0.6032, -0.7553, -0.4589, -0.4679, -0.5436, -0.7425, -0.3914, -0.8784, -0.4636, -0.1164, 0.5736, -0.5643, -0.5937, 0.6228, 0.7785, 0.07827, 0.5439, -0.7242, -0.424, 0.8779, -0.4559, -0.1466, 0.6674, 0.739, 0.09201, -0.6143, 0.7869, 0.05851, -0.6888, 0.6528, -0.3152, 0.6426, 0.7015, -0.3082, -0.6856, 0.7232, 0.08376, -0.6888, 0.6528, -0.3152, -0.7553, -0.4589, -0.4679, 0.5736, -0.5643, -0.5937, 0.6426, 0.7015, -0.3082, 0.6817, 0.6702, -0.2936, 0.6228, 0.7785, 0.07827, 0.6674, 0.739, 0.09201, -0.6395, 0.7049, -0.3069, -0.455, -0.4533, -0.7665, -0.3368, 0.3334, -0.8806, 0.2588, -0.4294, -0.8652, 0.2588, -0.4294, -0.8652, -0.2227, -0.4294, -0.8752, -0.2227, -0.4294, -0.8752, 0.373, 0.3334, -0.8659, 0.4864, -0.4533, -0.7469, 0.5582, -0.6713, -0.4876, -0.5743, -0.5535, -0.6032, -0.455, -0.4533, -0.7665, 0.9374, -0.3419, -0.06569, -0.5375, -0.6713, -0.5103, -0.6959, 0.7176, -0.02738, -0.6888, 0.7242, -0.03131, -0.9339, -0.3419, -0.1045, -0.5743, -0.5535, -0.6032, -0.6395, 0.7049, -0.3069, -0.3368, 0.3334, -0.8806, -0.455, -0.4533, -0.7665, 0.5736, -0.5643, -0.5937, -0.5375, -0.6713, -0.5103, -0.9339, -0.3419, -0.1045, 0.4864, -0.4533, -0.7469, 0.6964, 0.7176, 0.001488, 0.5582, -0.6713, -0.4876, 0.9374, -0.3419, -0.06569, 0.6895, 0.7242, -0.002735, -0.6959, 0.7176, -0.02738, 0.6426, 0.7015, -0.3082, 0.373, 0.3334, -0.8659, -0.6888, 0.7242, -0.03131, 0.1562, -0.1168, 0.9808, -0.1562, -0.1168, 0.9808, -0.01364, 0.05595, 0.9983, 0.01364, 0.05595, 0.9983, -0.5848, 0.362, -0.726, 0.5848, 0.362, -0.726, -2.606e-07, 0.1713, 0.9852, -5.213e-07, 0.1713, 0.9852, -0.7187, 0.07579, 0.6912, -0.5848, 0.362, -0.726, -5.213e-07, 0.1713, 0.9852, -0.01996, 0.1038, 0.9944, 0.5848, 0.362, -0.726, 0.7187, 0.07579, 0.6912, 0.01996, 0.1038, 0.9944, -2.606e-07, 0.1713, 0.9852, 0.7187, 0.07579, 0.6912, 0.1562, -0.1168, 0.9808, 0.01364, 0.05595, 0.9983, 0.01996, 0.1038, 0.9944, -0.1562, -0.1168, 0.9808, -0.7187, 0.07579, 0.6912, -0.01996, 0.1038, 0.9944, -0.01364, 0.05595, 0.9983, 0.6271, 0.7266, -0.2809, -0.6271, 0.7266, -0.2809, -0.5865, 0.7295, 0.352, 0.5865, 0.7295, 0.352, 0.999, 0.04343, 0.012, 0.6271, 0.7266, -0.2809, 0.5865, 0.7295, 0.352, 0.692, 0.4711, 0.547, 0.5848, 0.362, -0.726, -0.5848, 0.362, -0.726, -0.6271, 0.7266, -0.2809, 0.6271, 0.7266, -0.2809, 0.1562, -0.1168, 0.9808, 0.7187, 0.07579, 0.6912, 0.9975, 0.02815, 0.06533, 0.6697, -0.3134, 0.6733, -0.5848, 0.362, -0.726, -0.7187, 0.07579, 0.6912, -0.999, 0.04343, 0.012, -0.6271, 0.7266, -0.2809, -0.1562, -0.1168, 0.9808, 0.1562, -0.1168, 0.9808, 0.6697, -0.3134, 0.6733, -0.6697, -0.3134, 0.6733, -0.692, 0.4711, 0.547, 0.692, 0.4711, 0.547, 0.5865, 0.7295, 0.352, -0.5865, 0.7295, 0.352, 0.5932, 0.05803, 0.803, 0.5614, 0.301, 0.7709, -0.5614, 0.301, 0.7709, -0.5932, 0.05803, 0.803, 0.6697, -0.3134, 0.6733, 0.9975, 0.02815, 0.06533, 0.5614, 0.301, 0.7709, 0.5932, 0.05803, 0.803, -0.6271, 0.7266, -0.2809, -0.999, 0.04343, 0.012, -0.692, 0.4711, 0.547, -0.5865, 0.7295, 0.352, -0.6697, -0.3134, 0.6733, 0.6697, -0.3134, 0.6733, 0.5932, 0.05803, 0.803, -0.5932, 0.05803, 0.803, -0.9975, 0.02815, 0.06533, -0.6697, -0.3134, 0.6733, -0.5932, 0.05803, 0.803, -0.5614, 0.301, 0.7709, -0.1729, -0.09257, -0.9806, 0.1735, -0.09107, -0.9806, 0.006486, 0.06729, -0.9977, -0.006494, 0.06732, -0.9977, 0.5883, 0.3579, 0.7251, -0.5883, 0.3579, 0.7251, 0.008919, 0.2337, -0.9723, -0.008919, 0.2337, -0.9723, 0.7255, 0.1078, -0.6797, 0.5883, 0.3579, 0.7251, -0.008919, 0.2337, -0.9723, 0.01764, 0.1401, -0.99, -0.5883, 0.3579, 0.7251, -0.7212, 0.1026, -0.6851, -0.01741, 0.14, -0.99, 0.008919, 0.2337, -0.9723, -0.7212, 0.1026, -0.6851, -0.1729, -0.09257, -0.9806, -0.006494, 0.06732, -0.9977, -0.01741, 0.14, -0.99, 0.1735, -0.09107, -0.9806, 0.7255, 0.1078, -0.6797, 0.01764, 0.1401, -0.99, 0.006486, 0.06729, -0.9977, -0.8447, 0.08978, -0.5277, -0.655, 0.7438, 0.1333, -0.6046, 0.7295, -0.3199, -0.611, 0.3749, -0.6972, -0.6766, -0.3468, -0.6496, -0.1594, -0.3385, -0.9274, 0.1594, -0.3378, -0.9276, 0.6823, -0.3432, -0.6455, -0.5883, 0.3579, 0.7251, 0.5883, 0.3579, 0.7251, 0.655, 0.7438, 0.1333, -0.655, 0.7438, 0.1333, -0.1729, -0.09257, -0.9806, -0.7212, 0.1026, -0.6851, -0.1594, -0.3385, -0.9274, -0.6766, -0.3468, -0.6496, 0.5883, 0.3579, 0.7251, 0.7255, 0.1078, -0.6797, 0.8447, 0.08978, -0.5277, 0.655, 0.7438, 0.1333, 0.1735, -0.09107, -0.9806, -0.1729, -0.09257, -0.9806, -0.6766, -0.3468, -0.6496, 0.6823, -0.3432, -0.6455, 0.611, 0.3749, -0.6972, -0.611, 0.3749, -0.6972, -0.6046, 0.7295, -0.3199, 0.6046, 0.7295, -0.3199, -0.655, 0.7438, 0.1333, 0.655, 0.7438, 0.1333, 0.6046, 0.7295, -0.3199, -0.6046, 0.7295, -0.3199, 0.8447, 0.08978, -0.5277, -0.8447, 0.08978, -0.5277, -0.611, 0.3749, -0.6972, 0.611, 0.3749, -0.6972, 0.655, 0.7438, 0.1333, 0.8447, 0.08978, -0.5277, 0.611, 0.3749, -0.6972, 0.6046, 0.7295, -0.3199])] * 3)])
me_icosphere = bpy.data.meshes.new('Icosphere')
me_icosphere.from_pydata([(0.0, 0.0, -1.0), (0.7236, -0.5257, -0.4472), (-0.2764, -0.8506, -0.4472), (-0.8944, 0.0, -0.4472), (-0.2764, 0.8506, -0.4472), (0.7236, 0.5257, -0.4472), (0.2764, -0.8506, 0.4472), (-0.7236, -0.5257, 0.4472), (-0.7236, 0.5257, 0.4472), (0.2764, 0.8506, 0.4472), (0.8944, 0.0, 0.4472), (0.0, 0.0, 1.0), (-0.1625, -0.5, -0.8507), (0.4253, -0.309, -0.8507), (0.2629, -0.809, -0.5257), (0.8506, 0.0, -0.5257), (0.4253, 0.309, -0.8507), (-0.5257, 0.0, -0.8507), (-0.6882, -0.5, -0.5257), (-0.1625, 0.5, -0.8507), (-0.6882, 0.5, -0.5257), (0.2629, 0.809, -0.5257), (0.9511, -0.309, 0.0), (0.9511, 0.309, 0.0), (0.0, -1.0, 0.0), (0.5878, -0.809, 0.0), (-0.9511, -0.309, 0.0), (-0.5878, -0.809, 0.0), (-0.5878, 0.809, 0.0), (-0.9511, 0.309, 0.0), (0.5878, 0.809, 0.0), (0.0, 1.0, 0.0), (0.6882, -0.5, 0.5257), (-0.2629, -0.809, 0.5257), (-0.8506, 0.0, 0.5257), (-0.2629, 0.809, 0.5257), (0.6882, 0.5, 0.5257), (0.1625, -0.5, 0.8507), (0.5257, 0.0, 0.8507), (-0.4253, -0.309, 0.8507), (-0.4253, 0.309, 0.8507), (0.1625, 0.5, 0.8507)], [], [(0, 13, 12), (1, 13, 15), (0, 12, 17), (0, 17, 19), (0, 19, 16), (1, 15, 22), (2, 14, 24), (3, 18, 26), (4, 20, 28), (5, 21, 30), (1, 22, 25), (2, 24, 27), (3, 26, 29), (4, 28, 31), (5, 30, 23), (6, 32, 37), (7, 33, 39), (8, 34, 40), (9, 35, 41), (10, 36, 38), (38, 41, 11), (38, 36, 41), (36, 9, 41), (41, 40, 11), (41, 35, 40), (35, 8, 40), (40, 39, 11), (40, 34, 39), (34, 7, 39), (39, 37, 11), (39, 33, 37), (33, 6, 37), (37, 38, 11), (37, 32, 38), (32, 10, 38), (23, 36, 10), (23, 30, 36), (30, 9, 36), (31, 35, 9), (31, 28, 35), (28, 8, 35), (29, 34, 8), (29, 26, 34), (26, 7, 34), (27, 33, 7), (27, 24, 33), (24, 6, 33), (25, 32, 6), (25, 22, 32), (22, 10, 32), (30, 31, 9), (30, 21, 31), (21, 4, 31), (28, 29, 8), (28, 20, 29), (20, 3, 29), (26, 27, 7), (26, 18, 27), (18, 2, 27), (24, 25, 6), (24, 14, 25), (14, 1, 25), (22, 23, 10), (22, 15, 23), (15, 5, 23), (16, 21, 5), (16, 19, 21), (19, 4, 21), (19, 20, 4), (19, 17, 20), (17, 3, 20), (17, 18, 3), (17, 12, 18), (12, 2, 18), (15, 16, 5), (15, 13, 16), (13, 0, 16), (12, 14, 2), (12, 13, 14), (13, 1, 14)])
_uv = me_icosphere.uv_layers.new(name='UVMap')
_uv.uv.foreach_set('vector', [0.1818, 0.0, 0.2273, 0.07873, 0.1364, 0.07873, 0.2727, 0.1575, 0.3182, 0.07873, 0.3636, 0.1575, 0.9091, 0.0, 0.9545, 0.07873, 0.8636, 0.07873, 0.7273, 0.0, 0.7727, 0.07873, 0.6818, 0.07873, 0.5455, 0.0, 0.5909, 0.07873, 0.5, 0.07873, 0.2727, 0.1575, 0.3636, 0.1575, 0.3182, 0.2362, 0.09091, 0.1575, 0.1818, 0.1575, 0.1364, 0.2362, 0.8182, 0.1575, 0.9091, 0.1575, 0.8636, 0.2362, 0.6364, 0.1575, 0.7273, 0.1575, 0.6818, 0.2362, 0.4545, 0.1575, 0.5455, 0.1575, 0.5, 0.2362, 0.2727, 0.1575, 0.3182, 0.2362, 0.2273, 0.2362, 0.09091, 0.1575, 0.1364, 0.2362, 0.04546, 0.2362, 0.8182, 0.1575, 0.8636, 0.2362, 0.7727, 0.2362, 0.6364, 0.1575, 0.6818, 0.2362, 0.5909, 0.2362, 0.4545, 0.1575, 0.5, 0.2362, 0.4091, 0.2362, 0.1818, 0.3149, 0.2727, 0.3149, 0.2273, 0.3937, 0.0, 0.3149, 0.09091, 0.3149, 0.04546, 0.3937, 0.7273, 0.3149, 0.8182, 0.3149, 0.7727, 0.3937, 0.5455, 0.3149, 0.6364, 0.3149, 0.5909, 0.3937, 0.3636, 0.3149, 0.4545, 0.3149, 0.4091, 0.3937, 0.4091, 0.3937, 0.5, 0.3937, 0.4545, 0.4724, 0.4091, 0.3937, 0.4545, 0.3149, 0.5, 0.3937, 0.4545, 0.3149, 0.5455, 0.3149, 0.5, 0.3937, 0.5909, 0.3937, 0.6818, 0.3937, 0.6364, 0.4724, 0.5909, 0.3937, 0.6364, 0.3149, 0.6818, 0.3937, 0.6364, 0.3149, 0.7273, 0.3149, 0.6818, 0.3937, 0.7727, 0.3937, 0.8636, 0.3937, 0.8182, 0.4724, 0.7727, 0.3937, 0.8182, 0.3149, 0.8636, 0.3937, 0.8182, 0.3149, 0.9091, 0.3149, 0.8636, 0.3937, 0.04546, 0.3937, 0.1364, 0.3937, 0.09091, 0.4724, 0.04546, 0.3937, 0.09091, 0.3149, 0.1364, 0.3937, 0.09091, 0.3149, 0.1818, 0.3149, 0.1364, 0.3937, 0.2273, 0.3937, 0.3182, 0.3937, 0.2727, 0.4724, 0.2273, 0.3937, 0.2727, 0.3149, 0.3182, 0.3937, 0.2727, 0.3149, 0.3636, 0.3149, 0.3182, 0.3937, 0.4091, 0.2362, 0.4545, 0.3149, 0.3636, 0.3149, 0.4091, 0.2362, 0.5, 0.2362, 0.4545, 0.3149, 0.5, 0.2362, 0.5455, 0.3149, 0.4545, 0.3149, 0.5909, 0.2362, 0.6364, 0.3149, 0.5455, 0.3149, 0.5909, 0.2362, 0.6818, 0.2362, 0.6364, 0.3149, 0.6818, 0.2362, 0.7273, 0.3149, 0.6364, 0.3149, 0.7727, 0.2362, 0.8182, 0.3149, 0.7273, 0.3149, 0.7727, 0.2362, 0.8636, 0.2362, 0.8182, 0.3149, 0.8636, 0.2362, 0.9091, 0.3149, 0.8182, 0.3149, 0.04546, 0.2362, 0.09091, 0.3149, 0.0, 0.3149, 0.04546, 0.2362, 0.1364, 0.2362, 0.09091, 0.3149, 0.1364, 0.2362, 0.1818, 0.3149, 0.09091, 0.3149, 0.2273, 0.2362, 0.2727, 0.3149, 0.1818, 0.3149, 0.2273, 0.2362, 0.3182, 0.2362, 0.2727, 0.3149, 0.3182, 0.2362, 0.3636, 0.3149, 0.2727, 0.3149, 0.5, 0.2362, 0.5909, 0.2362, 0.5455, 0.3149, 0.5, 0.2362, 0.5455, 0.1575, 0.5909, 0.2362, 0.5455, 0.1575, 0.6364, 0.1575, 0.5909, 0.2362, 0.6818, 0.2362, 0.7727, 0.2362, 0.7273, 0.3149, 0.6818, 0.2362, 0.7273, 0.1575, 0.7727, 0.2362, 0.7273, 0.1575, 0.8182, 0.1575, 0.7727, 0.2362, 0.8636, 0.2362, 0.9545, 0.2362, 0.9091, 0.3149, 0.8636, 0.2362, 0.9091, 0.1575, 0.9545, 0.2362, 0.9091, 0.1575, 1.0, 0.1575, 0.9545, 0.2362, 0.1364, 0.2362, 0.2273, 0.2362, 0.1818, 0.3149, 0.1364, 0.2362, 0.1818, 0.1575, 0.2273, 0.2362, 0.1818, 0.1575, 0.2727, 0.1575, 0.2273, 0.2362, 0.3182, 0.2362, 0.4091, 0.2362, 0.3636, 0.3149, 0.3182, 0.2362, 0.3636, 0.1575, 0.4091, 0.2362, 0.3636, 0.1575, 0.4545, 0.1575, 0.4091, 0.2362, 0.5, 0.07873, 0.5455, 0.1575, 0.4545, 0.1575, 0.5, 0.07873, 0.5909, 0.07873, 0.5455, 0.1575, 0.5909, 0.07873, 0.6364, 0.1575, 0.5455, 0.1575, 0.6818, 0.07873, 0.7273, 0.1575, 0.6364, 0.1575, 0.6818, 0.07873, 0.7727, 0.07873, 0.7273, 0.1575, 0.7727, 0.07873, 0.8182, 0.1575, 0.7273, 0.1575, 0.8636, 0.07873, 0.9091, 0.1575, 0.8182, 0.1575, 0.8636, 0.07873, 0.9545, 0.07873, 0.9091, 0.1575, 0.9545, 0.07873, 1.0, 0.1575, 0.9091, 0.1575, 0.3636, 0.1575, 0.4091, 0.07873, 0.4545, 0.1575, 0.3636, 0.1575, 0.3182, 0.07873, 0.4091, 0.07873, 0.3182, 0.07873, 0.3636, 0.0, 0.4091, 0.07873, 0.1364, 0.07873, 0.1818, 0.1575, 0.09091, 0.1575, 0.1364, 0.07873, 0.2273, 0.07873, 0.1818, 0.1575, 0.2273, 0.07873, 0.2727, 0.1575, 0.1818, 0.1575])
me_icosphere.use_remesh_fix_poles = True
me_icosphere.use_remesh_preserve_attributes = False
me_icosphere.update()
me_icosphere_001 = bpy.data.meshes.new('Icosphere.001')
me_icosphere_001.from_pydata([(0.0, 0.0, -1.0), (0.7236, -0.5257, -0.4472), (-0.2764, -0.8506, -0.4472), (-0.8944, 0.0, -0.4472), (-0.2764, 0.8506, -0.4472), (0.7236, 0.5257, -0.4472), (0.2764, -0.8506, 0.4472), (-0.7236, -0.5257, 0.4472), (-0.7236, 0.5257, 0.4472), (0.2764, 0.8506, 0.4472), (0.8944, 0.0, 0.4472), (0.0, 0.0, 1.0), (-0.1625, -0.5, -0.8507), (0.4253, -0.309, -0.8507), (0.2629, -0.809, -0.5257), (0.8506, 0.0, -0.5257), (0.4253, 0.309, -0.8507), (-0.5257, 0.0, -0.8507), (-0.6882, -0.5, -0.5257), (-0.1625, 0.5, -0.8507), (-0.6882, 0.5, -0.5257), (0.2629, 0.809, -0.5257), (0.9511, -0.309, 0.0), (0.9511, 0.309, 0.0), (0.0, -1.0, 0.0), (0.5878, -0.809, 0.0), (-0.9511, -0.309, 0.0), (-0.5878, -0.809, 0.0), (-0.5878, 0.809, 0.0), (-0.9511, 0.309, 0.0), (0.5878, 0.809, 0.0), (0.0, 1.0, 0.0), (0.6882, -0.5, 0.5257), (-0.2629, -0.809, 0.5257), (-0.8506, 0.0, 0.5257), (-0.2629, 0.809, 0.5257), (0.6882, 0.5, 0.5257), (0.1625, -0.5, 0.8507), (0.5257, 0.0, 0.8507), (-0.4253, -0.309, 0.8507), (-0.4253, 0.309, 0.8507), (0.1625, 0.5, 0.8507)], [], [(0, 13, 12), (1, 13, 15), (0, 12, 17), (0, 17, 19), (0, 19, 16), (1, 15, 22), (2, 14, 24), (3, 18, 26), (4, 20, 28), (5, 21, 30), (1, 22, 25), (2, 24, 27), (3, 26, 29), (4, 28, 31), (5, 30, 23), (6, 32, 37), (7, 33, 39), (8, 34, 40), (9, 35, 41), (10, 36, 38), (38, 41, 11), (38, 36, 41), (36, 9, 41), (41, 40, 11), (41, 35, 40), (35, 8, 40), (40, 39, 11), (40, 34, 39), (34, 7, 39), (39, 37, 11), (39, 33, 37), (33, 6, 37), (37, 38, 11), (37, 32, 38), (32, 10, 38), (23, 36, 10), (23, 30, 36), (30, 9, 36), (31, 35, 9), (31, 28, 35), (28, 8, 35), (29, 34, 8), (29, 26, 34), (26, 7, 34), (27, 33, 7), (27, 24, 33), (24, 6, 33), (25, 32, 6), (25, 22, 32), (22, 10, 32), (30, 31, 9), (30, 21, 31), (21, 4, 31), (28, 29, 8), (28, 20, 29), (20, 3, 29), (26, 27, 7), (26, 18, 27), (18, 2, 27), (24, 25, 6), (24, 14, 25), (14, 1, 25), (22, 23, 10), (22, 15, 23), (15, 5, 23), (16, 21, 5), (16, 19, 21), (19, 4, 21), (19, 20, 4), (19, 17, 20), (17, 3, 20), (17, 18, 3), (17, 12, 18), (12, 2, 18), (15, 16, 5), (15, 13, 16), (13, 0, 16), (12, 14, 2), (12, 13, 14), (13, 1, 14)])
_uv = me_icosphere_001.uv_layers.new(name='UVMap')
_uv.uv.foreach_set('vector', [0.1818, 0.0, 0.2273, 0.07873, 0.1364, 0.07873, 0.2727, 0.1575, 0.3182, 0.07873, 0.3636, 0.1575, 0.9091, 0.0, 0.9545, 0.07873, 0.8636, 0.07873, 0.7273, 0.0, 0.7727, 0.07873, 0.6818, 0.07873, 0.5455, 0.0, 0.5909, 0.07873, 0.5, 0.07873, 0.2727, 0.1575, 0.3636, 0.1575, 0.3182, 0.2362, 0.09091, 0.1575, 0.1818, 0.1575, 0.1364, 0.2362, 0.8182, 0.1575, 0.9091, 0.1575, 0.8636, 0.2362, 0.6364, 0.1575, 0.7273, 0.1575, 0.6818, 0.2362, 0.4545, 0.1575, 0.5455, 0.1575, 0.5, 0.2362, 0.2727, 0.1575, 0.3182, 0.2362, 0.2273, 0.2362, 0.09091, 0.1575, 0.1364, 0.2362, 0.04546, 0.2362, 0.8182, 0.1575, 0.8636, 0.2362, 0.7727, 0.2362, 0.6364, 0.1575, 0.6818, 0.2362, 0.5909, 0.2362, 0.4545, 0.1575, 0.5, 0.2362, 0.4091, 0.2362, 0.1818, 0.3149, 0.2727, 0.3149, 0.2273, 0.3937, 0.0, 0.3149, 0.09091, 0.3149, 0.04546, 0.3937, 0.7273, 0.3149, 0.8182, 0.3149, 0.7727, 0.3937, 0.5455, 0.3149, 0.6364, 0.3149, 0.5909, 0.3937, 0.3636, 0.3149, 0.4545, 0.3149, 0.4091, 0.3937, 0.4091, 0.3937, 0.5, 0.3937, 0.4545, 0.4724, 0.4091, 0.3937, 0.4545, 0.3149, 0.5, 0.3937, 0.4545, 0.3149, 0.5455, 0.3149, 0.5, 0.3937, 0.5909, 0.3937, 0.6818, 0.3937, 0.6364, 0.4724, 0.5909, 0.3937, 0.6364, 0.3149, 0.6818, 0.3937, 0.6364, 0.3149, 0.7273, 0.3149, 0.6818, 0.3937, 0.7727, 0.3937, 0.8636, 0.3937, 0.8182, 0.4724, 0.7727, 0.3937, 0.8182, 0.3149, 0.8636, 0.3937, 0.8182, 0.3149, 0.9091, 0.3149, 0.8636, 0.3937, 0.04546, 0.3937, 0.1364, 0.3937, 0.09091, 0.4724, 0.04546, 0.3937, 0.09091, 0.3149, 0.1364, 0.3937, 0.09091, 0.3149, 0.1818, 0.3149, 0.1364, 0.3937, 0.2273, 0.3937, 0.3182, 0.3937, 0.2727, 0.4724, 0.2273, 0.3937, 0.2727, 0.3149, 0.3182, 0.3937, 0.2727, 0.3149, 0.3636, 0.3149, 0.3182, 0.3937, 0.4091, 0.2362, 0.4545, 0.3149, 0.3636, 0.3149, 0.4091, 0.2362, 0.5, 0.2362, 0.4545, 0.3149, 0.5, 0.2362, 0.5455, 0.3149, 0.4545, 0.3149, 0.5909, 0.2362, 0.6364, 0.3149, 0.5455, 0.3149, 0.5909, 0.2362, 0.6818, 0.2362, 0.6364, 0.3149, 0.6818, 0.2362, 0.7273, 0.3149, 0.6364, 0.3149, 0.7727, 0.2362, 0.8182, 0.3149, 0.7273, 0.3149, 0.7727, 0.2362, 0.8636, 0.2362, 0.8182, 0.3149, 0.8636, 0.2362, 0.9091, 0.3149, 0.8182, 0.3149, 0.04546, 0.2362, 0.09091, 0.3149, 0.0, 0.3149, 0.04546, 0.2362, 0.1364, 0.2362, 0.09091, 0.3149, 0.1364, 0.2362, 0.1818, 0.3149, 0.09091, 0.3149, 0.2273, 0.2362, 0.2727, 0.3149, 0.1818, 0.3149, 0.2273, 0.2362, 0.3182, 0.2362, 0.2727, 0.3149, 0.3182, 0.2362, 0.3636, 0.3149, 0.2727, 0.3149, 0.5, 0.2362, 0.5909, 0.2362, 0.5455, 0.3149, 0.5, 0.2362, 0.5455, 0.1575, 0.5909, 0.2362, 0.5455, 0.1575, 0.6364, 0.1575, 0.5909, 0.2362, 0.6818, 0.2362, 0.7727, 0.2362, 0.7273, 0.3149, 0.6818, 0.2362, 0.7273, 0.1575, 0.7727, 0.2362, 0.7273, 0.1575, 0.8182, 0.1575, 0.7727, 0.2362, 0.8636, 0.2362, 0.9545, 0.2362, 0.9091, 0.3149, 0.8636, 0.2362, 0.9091, 0.1575, 0.9545, 0.2362, 0.9091, 0.1575, 1.0, 0.1575, 0.9545, 0.2362, 0.1364, 0.2362, 0.2273, 0.2362, 0.1818, 0.3149, 0.1364, 0.2362, 0.1818, 0.1575, 0.2273, 0.2362, 0.1818, 0.1575, 0.2727, 0.1575, 0.2273, 0.2362, 0.3182, 0.2362, 0.4091, 0.2362, 0.3636, 0.3149, 0.3182, 0.2362, 0.3636, 0.1575, 0.4091, 0.2362, 0.3636, 0.1575, 0.4545, 0.1575, 0.4091, 0.2362, 0.5, 0.07873, 0.5455, 0.1575, 0.4545, 0.1575, 0.5, 0.07873, 0.5909, 0.07873, 0.5455, 0.1575, 0.5909, 0.07873, 0.6364, 0.1575, 0.5455, 0.1575, 0.6818, 0.07873, 0.7273, 0.1575, 0.6364, 0.1575, 0.6818, 0.07873, 0.7727, 0.07873, 0.7273, 0.1575, 0.7727, 0.07873, 0.8182, 0.1575, 0.7273, 0.1575, 0.8636, 0.07873, 0.9091, 0.1575, 0.8182, 0.1575, 0.8636, 0.07873, 0.9545, 0.07873, 0.9091, 0.1575, 0.9545, 0.07873, 1.0, 0.1575, 0.9091, 0.1575, 0.3636, 0.1575, 0.4091, 0.07873, 0.4545, 0.1575, 0.3636, 0.1575, 0.3182, 0.07873, 0.4091, 0.07873, 0.3182, 0.07873, 0.3636, 0.0, 0.4091, 0.07873, 0.1364, 0.07873, 0.1818, 0.1575, 0.09091, 0.1575, 0.1364, 0.07873, 0.2273, 0.07873, 0.1818, 0.1575, 0.2273, 0.07873, 0.2727, 0.1575, 0.1818, 0.1575])
me_icosphere_001.use_remesh_fix_poles = True
me_icosphere_001.use_remesh_preserve_attributes = False
me_icosphere_001.update()
arm_fish = bpy.data.armatures.new('Fish')  # bones are not reproduced

# ---- objects
ob_fish = bpy.data.objects.new('Fish', arm_fish)
ob_fishmesh = bpy.data.objects.new('FishMesh', me_cylinder)
ob_icosphere = bpy.data.objects.new('Icosphere', me_icosphere)
ob_icosphere_001 = bpy.data.objects.new('Icosphere.001', me_icosphere_001)

# ---- transforms, parenting, visibility, modifiers, constraints
ob_fish.location = (0.0, 0.0, 0.0)
ob_fish.rotation_euler = (-1.629e-07, 0.0, 0.0)
ob_fishmesh.parent = ob_fish
ob_fishmesh.location = (0.0, 0.0, 0.0)
ob_fishmesh.color = (0.8, 0.8, 0.8, 1.0)
_vg = ob_fishmesh.vertex_groups.new(name='Bone')
for _i, _w in zip([0, 1, 2, 3, 4, 5, 6, 7, 8, 9, 10, 11, 12, 13, 14, 15, 16, 17, 18, 19, 20, 21, 22, 23, 24, 25, 26, 27, 28, 29, 42, 43, 44, 45, 46, 47, 48, 49, 50, 51, 52, 53, 54, 55, 56, 57, 58, 59, 60, 61, 62, 63, 64, 65, 66, 67, 68, 69, 78, 79, 80, 81, 84, 85, 86, 87, 88, 89, 90, 91, 92, 93, 94, 95, 96, 97, 98, 99, 100, 101, 102, 103, 104, 105, 106, 107, 108, 109, 110, 111, 112, 113, 114, 115, 116, 117, 118, 119, 120, 121, 122, 123, 124, 125, 126, 127, 128, 129, 130, 131, 132, 133, 134, 135, 136, 137, 138, 139, 140, 141, 142, 143, 144, 145, 146, 147, 148, 149, 150, 151, 152, 153, 154, 155, 156, 157, 158, 159, 160, 161, 162, 163, 164, 165, 166, 167, 168, 169, 170, 171, 172, 173, 174, 175], [0.924, 0.06852, 0.9239, 0.06759, 0.9239, 0.0677, 0.924, 0.06875, 0.9239, 0.06967, 0.9239, 0.06956, 0.9901, 0.9993, 0.9975, 0.9901, 0.9993, 0.9975, 0.9901, 0.9993, 0.9975, 0.9901, 0.9993, 0.9975, 0.9901, 0.9993, 0.9975, 0.9901, 0.9993, 0.9975, 0.03437, 0.03483, 0.0338, 0.03385, 0.03478, 0.03426, 0.06963, 0.06959, 0.924, 0.924, 0.06763, 0.06767, 0.9239, 0.9239, 0.9901, 0.9901, 0.9975, 0.9975, 0.9993, 0.9993, 0.9901, 0.9901, 0.9975, 0.9975, 0.9993, 0.9993, 0.9993, 0.9993, 0.03481, 0.0348, 0.03381, 0.03383, 0.9938, 0.9938, 0.9938, 0.9938, 0.9938, 0.9938, 0.9938, 0.9938, 0.9938, 0.9938, 0.9938, 0.9975, 0.9938, 0.9975, 0.9975, 0.9975, 0.9938, 0.9938, 0.9938, 0.9975, 0.9938, 0.9975, 0.9975, 0.9975, 0.9938, 0.9938, 0.9938, 0.9975, 0.9938, 0.9975, 0.9975, 0.9975, 0.9938, 0.9938, 0.9239, 0.9901, 0.9239, 0.9901, 0.9901, 0.9239, 0.9239, 0.9901, 0.9239, 0.9901, 0.9239, 0.9901, 0.9901, 0.9239, 0.9239, 0.9901, 0.9239, 0.9901, 0.9239, 0.9901, 0.9901, 0.9239, 0.9239, 0.9901, 0.924, 0.924, 0.03481, 0.0348, 0.06959, 0.06963, 0.06963, 0.06959, 0.924, 0.924, 0.03481, 0.0348, 0.06963, 0.06959, 0.924, 0.924, 0.03481, 0.0348, 0.9239, 0.9239, 0.03381, 0.03383, 0.06767, 0.06763, 0.06763, 0.06767, 0.9239, 0.9239, 0.03381, 0.03383, 0.06763, 0.06767, 0.03381, 0.03383]): _vg.add([_i], _w, 'REPLACE')
_vg = ob_fishmesh.vertex_groups.new(name='Bone.001')
for _i, _w in zip([0, 1, 2, 3, 4, 5, 6, 7, 8, 9, 10, 11, 30, 31, 32, 33, 34, 35, 36, 37, 38, 39, 40, 41, 42, 43, 44, 45, 46, 47, 48, 49, 50, 51, 52, 53, 54, 55, 70, 71, 72, 73, 74, 75, 76, 77, 78, 79, 80, 81, 82, 83, 118, 120, 123, 124, 126, 128, 131, 132, 134, 136, 139, 140, 142, 143, 144, 145, 146, 147, 148, 149, 150, 151, 152, 153, 154, 155, 156, 157, 158, 159, 160, 161, 162, 163, 164, 165, 166, 167, 168, 169, 170, 171, 172, 173, 174, 175], [0.07601, 0.9315, 0.07607, 0.9324, 0.07614, 0.9323, 0.07601, 0.9313, 0.07615, 0.9303, 0.07608, 0.9304, 0.9992, 0.9983, 0.9982, 0.9992, 0.9993, 0.9983, 0.9992, 0.9982, 0.9992, 0.998, 0.9991, 0.998, 0.9647, 0.9642, 0.9654, 0.9653, 0.9642, 0.9648, 0.9304, 0.9304, 0.07601, 0.07601, 0.9324, 0.9323, 0.07614, 0.07614, 0.9983, 0.9983, 0.998, 0.998, 0.9991, 0.9992, 0.9992, 0.9992, 0.9642, 0.9642, 0.9654, 0.9653, 0.9992, 0.9992, 0.07615, 0.07614, 0.07614, 0.07614, 0.07615, 0.07614, 0.07614, 0.07614, 0.07615, 0.07614, 0.07614, 0.07614, 0.07601, 0.07601, 0.9642, 0.9642, 0.9304, 0.9304, 0.9304, 0.9304, 0.07601, 0.07601, 0.9642, 0.9642, 0.9304, 0.9304, 0.07601, 0.07601, 0.9642, 0.9642, 0.07614, 0.07614, 0.9654, 0.9653, 0.9323, 0.9324, 0.9324, 0.9323, 0.07614, 0.07614, 0.9654, 0.9653, 0.9324, 0.9323, 0.9654, 0.9653]): _vg.add([_i], _w, 'REPLACE')
_m = ob_fishmesh.modifiers.new('Fish', 'ARMATURE')
_m.object = ob_fish
ob_icosphere.location = (-0.1816, -2.475, 0.09817)
ob_icosphere.scale = (0.0747, 0.0747, 0.0747)
ob_icosphere_001.location = (0.1824, -2.475, 0.09817)
ob_icosphere_001.scale = (0.0747, 0.0747, 0.0747)

# ---- collection membership
col_collection.objects.link(ob_fish)
col_collection.objects.link(ob_fishmesh)
col_collection.objects.link(ob_icosphere)
col_collection.objects.link(ob_icosphere_001)

# ---- scene / render settings (as saved in the file)
scene.frame_start = 1; scene.frame_end = 250; scene.frame_set(0)
scene.render.engine = 'BLENDER_EEVEE_NEXT'
scene.cycles.use_denoising = False
scene.cycles.samples = 128
scene.cycles.sampling_pattern = 'TABULATED_SOBOL'
scene.cycles.use_adaptive_sampling = False
scene.cycles.use_light_tree = False
scene.view_settings.view_transform = 'Filmic'
bpy.context.view_layer.update()

# ---- added for rendering (the .blend has no active camera and no usable light): camera, sun
cam_auto = bpy.data.cameras.new('AutoCamera')
cam_auto.lens = 50.0
cam_auto.sensor_width = 36.0
cam_auto.clip_end = 1000.0
ob_auto_camera = bpy.data.objects.new('AutoCamera', cam_auto)
scene.collection.objects.link(ob_auto_camera)
ob_auto_camera.location = (5.77445, -7.08717, 4.63002)
ob_auto_camera.rotation_euler = (1.09748, -7.21219e-08, 0.694738)
scene.camera = ob_auto_camera
light_auto_sun = bpy.data.lights.new('AutoSun', 'SUN')
light_auto_sun.energy = 3.0
light_auto_sun.angle = 0.0523599
ob_auto_sun = bpy.data.objects.new('AutoSun', light_auto_sun)
scene.collection.objects.link(ob_auto_sun)
ob_auto_sun.rotation_euler = (0.872665, 0.174533, 0.523599)
bpy.context.view_layer.update()

